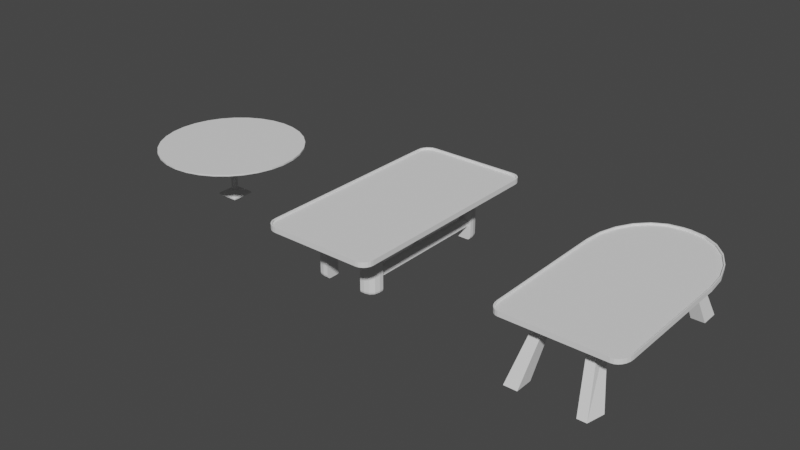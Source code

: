 # Source: tier-masalar.blend  (saved by Blender 3.5.10; exported with 4.5.12 LTS)
import bpy
from mathutils import Matrix  # noqa: F401  (used for matrix-valued properties, if any)

bpy.ops.wm.read_factory_settings(use_empty=True)
scene = bpy.context.scene
scene.name = 'Scene'

# ---- collections
col_collection = bpy.data.collections.new('Collection'); scene.collection.children.link(col_collection)

# ---- world
world_world = bpy.data.worlds.new('World'); scene.world = world_world
world_world.use_nodes = True; world_world.node_tree.nodes.clear()
_N = world_world.node_tree.nodes; _L = world_world.node_tree.links
n0 = _N.new('ShaderNodeOutputWorld'); n0.name = 'World Output'; n0.location = (300, 300)
n1 = _N.new('ShaderNodeBackground'); n1.name = 'Background'; n1.location = (10, 300)
n1.inputs[0].default_value = (0.05088, 0.05088, 0.05088, 1.0)
_L.new(n1.outputs[0], n0.inputs[0])
n0.is_active_output = True
world_world.color = (0.05088, 0.05088, 0.05088)
world_world.use_sun_shadow = False
world_world.sun_shadow_jitter_overblur = 0.0

# ---- meshes
me_plane = bpy.data.meshes.new('Plane')
me_plane.from_pydata([(1.44, -5.381, -3.148), (1.951, -5.381, -3.148), (1.44, -4.381, -3.148), (2.18, -4.381, -3.148), (2.18, 5.837, -3.148), (1.44, 5.837, -3.148), (2.18, 4.837, -3.148), (1.44, 4.837, -3.148), (-2.261, 4.837, -3.148), (-1.521, 4.837, -3.148), (-2.261, 5.837, -3.148), (-1.521, 5.837, -3.148), (-2.261, -5.363, -3.148), (-1.521, -5.363, -3.148), (-2.261, -4.363, -3.148), (-1.521, -4.363, -3.148), (0.9336, -4.008, 0.1714), (1.421, -4.008, 0.1714), (0.9336, -3.35, 0.1714), (1.421, -3.35, 0.1714), (1.421, 4.467, 0.1714), (0.9336, 4.467, 0.1714), (1.421, 3.809, 0.1714), (0.9336, 3.809, 0.1714), (-1.502, 3.809, 0.1714), (-1.015, 3.809, 0.1714), (-1.502, 4.467, 0.1714), (-1.015, 4.467, 0.1714), (-1.502, -3.997, 0.1714), (-1.015, -3.997, 0.1714), (-1.502, -3.339, 0.1714), (-1.015, -3.339, 0.1714), (-3.237, 2.567, 0.1714), (-0.2428, 6.612, 0.1714), (-3.135, 3.614, 0.1714), (-2.836, 4.589, 0.1714), (-2.36, 5.427, 0.1714), (-1.74, 6.07, 0.1714), (-1.018, 6.474, 0.1714), (-0.2428, 6.612, 0.3312), (-3.237, 2.567, 0.3312), (-1.018, 6.474, 0.3312), (-1.74, 6.07, 0.3312), (-2.36, 5.427, 0.3312), (-2.836, 4.589, 0.3312), (-3.135, 3.614, 0.3312), (0.1181, 6.612, 0.1714), (3.31, 2.3, 0.1714), (0.9441, 6.465, 0.1714), (1.714, 6.034, 0.1714), (2.375, 5.349, 0.1714), (2.882, 4.456, 0.1714), (3.201, 3.416, 0.1714), (3.31, 2.3, 0.3312), (0.1181, 6.612, 0.3312), (3.201, 3.416, 0.3312), (2.882, 4.456, 0.3312), (2.375, 5.349, 0.3312), (1.714, 6.034, 0.3312), (0.9441, 6.465, 0.3312), (-2.697, -5.404, 0.1714), (-3.237, -4.674, 0.1714), (-2.836, -5.379, 0.1714), (-2.967, -5.306, 0.1714), (-3.079, -5.19, 0.1714), (-3.164, -5.039, 0.1714), (-3.218, -4.863, 0.1714), (-3.237, -4.674, 0.3312), (-2.697, -5.404, 0.3312), (-3.218, -4.863, 0.3312), (-3.164, -5.039, 0.3312), (-3.079, -5.19, 0.3312), (-2.967, -5.306, 0.3312), (-2.836, -5.379, 0.3312), (3.31, -4.585, 0.1714), (2.703, -5.404, 0.1714), (3.289, -4.797, 0.1714), (3.228, -4.994, 0.1714), (3.132, -5.164, 0.1714), (3.006, -5.294, 0.1714), (2.86, -5.376, 0.1714), (2.703, -5.404, 0.3312), (3.31, -4.585, 0.3312), (2.86, -5.376, 0.3312), (3.006, -5.294, 0.3312), (3.132, -5.164, 0.3312), (3.228, -4.994, 0.3312), (3.289, -4.797, 0.3312), (-3.237, 2.567, 0.4326), (-3.135, 3.614, 0.4326), (-2.836, 4.589, 0.4326), (-2.36, 5.427, 0.4326), (-1.74, 6.07, 0.4326), (-1.018, 6.474, 0.4326), (-0.2428, 6.612, 0.4326), (3.201, 3.416, 0.4326), (3.31, 2.3, 0.4326), (2.882, 4.456, 0.4326), (2.375, 5.349, 0.4326), (1.714, 6.034, 0.4326), (0.9441, 6.465, 0.4326), (0.1181, 6.612, 0.4326), (-3.218, -4.863, 0.4326), (-3.237, -4.674, 0.4326), (-3.164, -5.039, 0.4326), (-3.079, -5.19, 0.4326), (-2.967, -5.306, 0.4326), (-2.836, -5.379, 0.4326), (-2.697, -5.404, 0.4326), (3.31, -4.585, 0.4326), (3.289, -4.797, 0.4326), (3.228, -4.994, 0.4326), (3.132, -5.164, 0.4326), (3.006, -5.294, 0.4326), (2.86, -5.376, 0.4326), (2.703, -5.404, 0.4326), (-3.193, 2.532, 0.4326), (-3.092, 3.564, 0.4326), (-2.797, 4.527, 0.4326), (-2.328, 5.353, 0.4326), (-1.716, 5.987, 0.4326), (-1.004, 6.386, 0.4326), (-0.2394, 6.522, 0.4326), (3.158, 3.369, 0.4326), (3.265, 2.268, 0.4326), (2.843, 4.395, 0.4326), (2.343, 5.276, 0.4326), (1.691, 5.952, 0.4326), (0.9315, 6.377, 0.4326), (0.1166, 6.522, 0.4326), (-3.175, -4.798, 0.4326), (-3.193, -4.612, 0.4326), (-3.122, -4.972, 0.4326), (-3.037, -5.121, 0.4326), (-2.926, -5.235, 0.4326), (-2.798, -5.307, 0.4326), (-2.66, -5.332, 0.4326), (3.265, -4.523, 0.4326), (3.245, -4.733, 0.4326), (3.185, -4.928, 0.4326), (3.09, -5.095, 0.4326), (2.966, -5.223, 0.4326), (2.821, -5.304, 0.4326), (2.667, -5.332, 0.4326), (-3.193, 2.532, 0.333), (-3.092, 3.564, 0.333), (-2.797, 4.527, 0.333), (-2.328, 5.353, 0.333), (-1.716, 5.987, 0.333), (-1.004, 6.386, 0.333), (-0.2394, 6.522, 0.333), (3.158, 3.369, 0.333), (3.265, 2.268, 0.333), (2.843, 4.395, 0.333), (2.343, 5.276, 0.333), (1.691, 5.952, 0.333), (0.9315, 6.377, 0.333), (0.1166, 6.522, 0.333), (-3.175, -4.798, 0.333), (-3.193, -4.612, 0.333), (-3.122, -4.972, 0.333), (-3.037, -5.121, 0.333), (-2.926, -5.235, 0.333), (-2.798, -5.307, 0.333), (-2.66, -5.332, 0.333), (3.265, -4.523, 0.333), (3.245, -4.733, 0.333), (3.185, -4.928, 0.333), (3.09, -5.095, 0.333), (2.966, -5.223, 0.333), (2.821, -5.304, 0.333), (2.667, -5.332, 0.333)], [], [(0, 2, 3, 1), (7, 5, 4, 6), (8, 10, 11, 9), (12, 14, 15, 13), (16, 17, 19, 18), (23, 22, 20, 21), (24, 25, 27, 26), (28, 29, 31, 30), (9, 11, 27, 25), (3, 2, 18, 19), (11, 10, 26, 27), (4, 5, 21, 20), (14, 12, 28, 30), (6, 4, 20, 22), (12, 13, 29, 28), (7, 6, 22, 23), (13, 15, 31, 29), (5, 7, 23, 21), (2, 0, 16, 18), (15, 14, 30, 31), (10, 8, 24, 26), (0, 1, 17, 16), (8, 9, 25, 24), (1, 3, 19, 17), (32, 61, 67, 40), (46, 33, 39, 54), (60, 62, 63, 64, 65, 66, 61, 32, 34, 35, 36, 37, 38, 33, 46, 48, 49, 50, 51, 52, 47, 74, 76, 77, 78, 79, 80, 75), (32, 40, 45, 34), (34, 45, 44, 35), (35, 44, 43, 36), (36, 43, 42, 37), (37, 42, 41, 38), (38, 41, 39, 33), (53, 47, 52, 55), (55, 52, 51, 56), (56, 51, 50, 57), (57, 50, 49, 58), (58, 49, 48, 59), (59, 48, 46, 54), (74, 47, 53, 82), (67, 61, 66, 69), (69, 66, 65, 70), (70, 65, 64, 71), (71, 64, 63, 72), (72, 63, 62, 73), (73, 62, 60, 68), (81, 83, 114, 115), (74, 82, 87, 76), (76, 87, 86, 77), (77, 86, 85, 78), (78, 85, 84, 79), (79, 84, 83, 80), (80, 83, 81, 75), (60, 75, 81, 68), (111, 110, 138, 139), (42, 43, 91, 92), (54, 39, 94, 101), (86, 87, 110, 111), (56, 57, 98, 97), (72, 73, 107, 106), (67, 69, 102, 103), (68, 81, 115, 108), (41, 42, 92, 93), (45, 40, 88, 89), (85, 86, 111, 112), (57, 58, 99, 98), (73, 68, 108, 107), (82, 53, 96, 109), (39, 41, 93, 94), (69, 70, 104, 102), (84, 85, 112, 113), (44, 45, 89, 90), (58, 59, 100, 99), (53, 55, 95, 96), (40, 67, 103, 88), (70, 71, 105, 104), (83, 84, 113, 114), (43, 44, 90, 91), (59, 54, 101, 100), (87, 82, 109, 110), (55, 56, 97, 95), (71, 72, 106, 105), (120, 119, 147, 148), (97, 98, 126, 125), (112, 111, 139, 140), (98, 99, 127, 126), (113, 112, 140, 141), (99, 100, 128, 127), (114, 113, 141, 142), (100, 101, 129, 128), (115, 114, 142, 143), (101, 94, 122, 129), (108, 115, 143, 136), (103, 102, 130, 131), (89, 88, 116, 117), (109, 96, 124, 137), (102, 104, 132, 130), (90, 89, 117, 118), (104, 105, 133, 132), (91, 90, 118, 119), (105, 106, 134, 133), (92, 91, 119, 120), (106, 107, 135, 134), (93, 92, 120, 121), (107, 108, 136, 135), (94, 93, 121, 122), (88, 103, 131, 116), (96, 95, 123, 124), (110, 109, 137, 138), (95, 97, 125, 123), (159, 158, 160, 161, 162, 163, 164, 171, 170, 169, 168, 167, 166, 165, 152, 151, 153, 154, 155, 156, 157, 150, 149, 148, 147, 146, 145, 144), (134, 135, 163, 162), (121, 120, 148, 149), (135, 136, 164, 163), (122, 121, 149, 150), (116, 131, 159, 144), (124, 123, 151, 152), (138, 137, 165, 166), (123, 125, 153, 151), (139, 138, 166, 167), (125, 126, 154, 153), (140, 139, 167, 168), (126, 127, 155, 154), (141, 140, 168, 169), (127, 128, 156, 155), (142, 141, 169, 170), (128, 129, 157, 156), (143, 142, 170, 171), (129, 122, 150, 157), (136, 143, 171, 164), (131, 130, 158, 159), (117, 116, 144, 145), (137, 124, 152, 165), (130, 132, 160, 158), (118, 117, 145, 146), (132, 133, 161, 160), (119, 118, 146, 147), (133, 134, 162, 161)])
_uv = me_plane.uv_layers.new(name='UVMap')
_uv.uv.foreach_set('vector', [0.0, 0.0, 0.0, 1.0, 1.0, 1.0, 1.0, 0.0, 0.0, 0.0, 0.0, 1.0, 1.0, 1.0, 1.0, 0.0, 0.0, 0.0, 0.0, 1.0, 1.0, 1.0, 1.0, 0.0, 0.0, 0.0, 0.0, 1.0, 1.0, 1.0, 1.0, 0.0, 0.0, 0.0, 1.0, 0.0, 1.0, 1.0, 0.0, 1.0, 0.0, 0.0, 1.0, 0.0, 1.0, 1.0, 0.0, 1.0, 0.0, 0.0, 1.0, 0.0, 1.0, 1.0, 0.0, 1.0, 0.0, 0.0, 1.0, 0.0, 1.0, 1.0, 0.0, 1.0, 1.0, 0.0, 1.0, 1.0, 1.0, 1.0, 1.0, 0.0, 1.0, 1.0, 0.0, 1.0, 0.0, 1.0, 1.0, 1.0, 1.0, 1.0, 0.0, 1.0, 0.0, 1.0, 1.0, 1.0, 1.0, 1.0, 0.0, 1.0, 0.0, 1.0, 1.0, 1.0, 0.0, 1.0, 0.0, 0.0, 0.0, 0.0, 0.0, 1.0, 1.0, 0.0, 1.0, 1.0, 1.0, 1.0, 1.0, 0.0, 0.0, 0.0, 1.0, 0.0, 1.0, 0.0, 0.0, 0.0, 0.0, 0.0, 1.0, 0.0, 1.0, 0.0, 0.0, 0.0, 1.0, 0.0, 1.0, 1.0, 1.0, 1.0, 1.0, 0.0, 0.0, 1.0, 0.0, 0.0, 0.0, 0.0, 0.0, 1.0, 0.0, 1.0, 0.0, 0.0, 0.0, 0.0, 0.0, 1.0, 1.0, 1.0, 0.0, 1.0, 0.0, 1.0, 1.0, 1.0, 0.0, 1.0, 0.0, 0.0, 0.0, 0.0, 0.0, 1.0, 0.0, 0.0, 1.0, 0.0, 1.0, 0.0, 0.0, 0.0, 0.0, 0.0, 1.0, 0.0, 1.0, 0.0, 0.0, 0.0, 1.0, 0.0, 1.0, 1.0, 1.0, 1.0, 1.0, 0.0, 0.0, 0.5962, 0.0, 0.05458, 0.0, 0.05458, 0.0, 0.5962, 0.5125, 1.0, 0.4574, 1.0, 0.4574, 1.0, 0.5125, 1.0, 0.08252, 0.0, 0.06117, 0.0006462, 0.04126, 0.002528, 0.008061, 0.005463, 0.003689, 0.02738, 0.0009382, 0.04048, 0.0, 0.05458, 0.0, 0.5962, 0.005195, 0.7007, 0.02042, 0.7981, 0.04465, 0.9606, 0.2287, 0.982, 0.339, 0.9954, 0.4574, 1.0, 0.5125, 1.0, 0.6386, 0.9952, 0.756, 0.981, 0.9521, 0.9582, 0.978, 0.7849, 0.9944, 0.681, 1.0, 0.5695, 1.0, 0.06057, 0.9989, 0.04493, 0.9959, 0.03041, 0.991, 0.00609, 0.9537, 0.002824, 0.9313, 0.0007225, 0.9074, 0.0, 0.0, 0.5962, 0.0, 0.5962, 0.005195, 0.7007, 0.005195, 0.7007, 0.005195, 0.7007, 0.005195, 0.7007, 0.02042, 0.7981, 0.02042, 0.7981, 0.02042, 0.7981, 0.02042, 0.7981, 0.04465, 0.9606, 0.04465, 0.9606, 0.04465, 0.9606, 0.04465, 0.9606, 0.2287, 0.982, 0.2287, 0.982, 0.2287, 0.982, 0.2287, 0.982, 0.339, 0.9954, 0.339, 0.9954, 0.339, 0.9954, 0.339, 0.9954, 0.4574, 1.0, 0.4574, 1.0, 1.0, 0.5695, 1.0, 0.5695, 0.9944, 0.681, 0.9944, 0.681, 0.9944, 0.681, 0.9944, 0.681, 0.978, 0.7849, 0.978, 0.7849, 0.978, 0.7849, 0.978, 0.7849, 0.9521, 0.9582, 0.9521, 0.9582, 0.9521, 0.9582, 0.9521, 0.9582, 0.756, 0.981, 0.756, 0.981, 0.756, 0.981, 0.756, 0.981, 0.6386, 0.9952, 0.6386, 0.9952, 0.6386, 0.9952, 0.6386, 0.9952, 0.5125, 1.0, 0.5125, 1.0, 1.0, 0.06057, 1.0, 0.5695, 1.0, 0.5695, 1.0, 0.06057, 0.0, 0.05458, 0.0, 0.05458, 0.0009382, 0.04048, 0.0009382, 0.04048, 0.0009382, 0.04048, 0.0009382, 0.04048, 0.003689, 0.02738, 0.003689, 0.02738, 0.003689, 0.02738, 0.003689, 0.02738, 0.008061, 0.005463, 0.008061, 0.005463, 0.008061, 0.005463, 0.008061, 0.005463, 0.04126, 0.002528, 0.04126, 0.002528, 0.04126, 0.002528, 0.04126, 0.002528, 0.06117, 0.0006462, 0.06117, 0.0006462, 0.06117, 0.0006462, 0.06117, 0.0006462, 0.08252, 0.0, 0.08252, 0.0, 0.9074, 0.0, 0.9313, 0.0007225, 0.9313, 0.0007225, 0.9074, 0.0, 1.0, 0.06057, 1.0, 0.06057, 0.9989, 0.04493, 0.9989, 0.04493, 0.9989, 0.04493, 0.9989, 0.04493, 0.9959, 0.03041, 0.9959, 0.03041, 0.9959, 0.03041, 0.9959, 0.03041, 0.991, 0.00609, 0.991, 0.00609, 0.991, 0.00609, 0.991, 0.00609, 0.9537, 0.002824, 0.9537, 0.002824, 0.9537, 0.002824, 0.9537, 0.002824, 0.9313, 0.0007225, 0.9313, 0.0007225, 0.9313, 0.0007225, 0.9313, 0.0007225, 0.9074, 0.0, 0.9074, 0.0, 0.08252, 0.0, 0.9074, 0.0, 0.9074, 0.0, 0.08252, 0.0, 0.9959, 0.03041, 0.9989, 0.04493, 0.9989, 0.04493, 0.9959, 0.03041, 0.2287, 0.982, 0.04465, 0.9606, 0.04465, 0.9606, 0.2287, 0.982, 0.5125, 1.0, 0.4574, 1.0, 0.4574, 1.0, 0.5125, 1.0, 0.9959, 0.03041, 0.9989, 0.04493, 0.9989, 0.04493, 0.9959, 0.03041, 0.978, 0.7849, 0.9521, 0.9582, 0.9521, 0.9582, 0.978, 0.7849, 0.04126, 0.002528, 0.06117, 0.0006462, 0.06117, 0.0006462, 0.04126, 0.002528, 0.0, 0.05458, 0.0009382, 0.04048, 0.0009382, 0.04048, 0.0, 0.05458, 0.08252, 0.0, 0.9074, 0.0, 0.9074, 0.0, 0.08252, 0.0, 0.339, 0.9954, 0.2287, 0.982, 0.2287, 0.982, 0.339, 0.9954, 0.005195, 0.7007, 0.0, 0.5962, 0.0, 0.5962, 0.005195, 0.7007, 0.991, 0.00609, 0.9959, 0.03041, 0.9959, 0.03041, 0.991, 0.00609, 0.9521, 0.9582, 0.756, 0.981, 0.756, 0.981, 0.9521, 0.9582, 0.06117, 0.0006462, 0.08252, 0.0, 0.08252, 0.0, 0.06117, 0.0006462, 1.0, 0.06057, 1.0, 0.5695, 1.0, 0.5695, 1.0, 0.06057, 0.4574, 1.0, 0.339, 0.9954, 0.339, 0.9954, 0.4574, 1.0, 0.0009382, 0.04048, 0.003689, 0.02738, 0.003689, 0.02738, 0.0009382, 0.04048, 0.9537, 0.002824, 0.991, 0.00609, 0.991, 0.00609, 0.9537, 0.002824, 0.02042, 0.7981, 0.005195, 0.7007, 0.005195, 0.7007, 0.02042, 0.7981, 0.756, 0.981, 0.6386, 0.9952, 0.6386, 0.9952, 0.756, 0.981, 1.0, 0.5695, 0.9944, 0.681, 0.9944, 0.681, 1.0, 0.5695, 0.0, 0.5962, 0.0, 0.05458, 0.0, 0.05458, 0.0, 0.5962, 0.003689, 0.02738, 0.008061, 0.005463, 0.008061, 0.005463, 0.003689, 0.02738, 0.9313, 0.0007225, 0.9537, 0.002824, 0.9537, 0.002824, 0.9313, 0.0007225, 0.04465, 0.9606, 0.02042, 0.7981, 0.02042, 0.7981, 0.04465, 0.9606, 0.6386, 0.9952, 0.5125, 1.0, 0.5125, 1.0, 0.6386, 0.9952, 0.9989, 0.04493, 1.0, 0.06057, 1.0, 0.06057, 0.9989, 0.04493, 0.9944, 0.681, 0.978, 0.7849, 0.978, 0.7849, 0.9944, 0.681, 0.008061, 0.005463, 0.04126, 0.002528, 0.04126, 0.002528, 0.008061, 0.005463, 0.2287, 0.982, 0.04465, 0.9606, 0.04465, 0.9606, 0.2287, 0.982, 0.978, 0.7849, 0.9521, 0.9582, 0.9521, 0.9582, 0.978, 0.7849, 0.991, 0.00609, 0.9959, 0.03041, 0.9959, 0.03041, 0.991, 0.00609, 0.9521, 0.9582, 0.756, 0.981, 0.756, 0.981, 0.9521, 0.9582, 0.9537, 0.002824, 0.991, 0.00609, 0.991, 0.00609, 0.9537, 0.002824, 0.756, 0.981, 0.6386, 0.9952, 0.6386, 0.9952, 0.756, 0.981, 0.9313, 0.0007225, 0.9537, 0.002824, 0.9537, 0.002824, 0.9313, 0.0007225, 0.6386, 0.9952, 0.5125, 1.0, 0.5125, 1.0, 0.6386, 0.9952, 0.9074, 0.0, 0.9313, 0.0007225, 0.9313, 0.0007225, 0.9074, 0.0, 0.5125, 1.0, 0.4574, 1.0, 0.4574, 1.0, 0.5125, 1.0, 0.08252, 0.0, 0.9074, 0.0, 0.9074, 0.0, 0.08252, 0.0, 0.0, 0.05458, 0.0009382, 0.04048, 0.0009382, 0.04048, 0.0, 0.05458, 0.005195, 0.7007, 0.0, 0.5962, 0.0, 0.5962, 0.005195, 0.7007, 1.0, 0.06057, 1.0, 0.5695, 1.0, 0.5695, 1.0, 0.06057, 0.0009382, 0.04048, 0.003689, 0.02738, 0.003689, 0.02738, 0.0009382, 0.04048, 0.02042, 0.7981, 0.005195, 0.7007, 0.005195, 0.7007, 0.02042, 0.7981, 0.003689, 0.02738, 0.008061, 0.005463, 0.008061, 0.005463, 0.003689, 0.02738, 0.04465, 0.9606, 0.02042, 0.7981, 0.02042, 0.7981, 0.04465, 0.9606, 0.008061, 0.005463, 0.04126, 0.002528, 0.04126, 0.002528, 0.008061, 0.005463, 0.2287, 0.982, 0.04465, 0.9606, 0.04465, 0.9606, 0.2287, 0.982, 0.04126, 0.002528, 0.06117, 0.0006462, 0.06117, 0.0006462, 0.04126, 0.002528, 0.339, 0.9954, 0.2287, 0.982, 0.2287, 0.982, 0.339, 0.9954, 0.06117, 0.0006462, 0.08252, 0.0, 0.08252, 0.0, 0.06117, 0.0006462, 0.4574, 1.0, 0.339, 0.9954, 0.339, 0.9954, 0.4574, 1.0, 0.0, 0.5962, 0.0, 0.05458, 0.0, 0.05458, 0.0, 0.5962, 1.0, 0.5695, 0.9944, 0.681, 0.9944, 0.681, 1.0, 0.5695, 0.9989, 0.04493, 1.0, 0.06057, 1.0, 0.06057, 0.9989, 0.04493, 0.9944, 0.681, 0.978, 0.7849, 0.978, 0.7849, 0.9944, 0.681, 0.0, 0.05458, 0.0009382, 0.04048, 0.003689, 0.02738, 0.008061, 0.005463, 0.04126, 0.002528, 0.06117, 0.0006462, 0.08252, 0.0, 0.9074, 0.0, 0.9313, 0.0007225, 0.9537, 0.002824, 0.991, 0.00609, 0.9959, 0.03041, 0.9989, 0.04493, 1.0, 0.06057, 1.0, 0.5695, 0.9944, 0.681, 0.978, 0.7849, 0.9521, 0.9582, 0.756, 0.981, 0.6386, 0.9952, 0.5125, 1.0, 0.4574, 1.0, 0.339, 0.9954, 0.2287, 0.982, 0.04465, 0.9606, 0.02042, 0.7981, 0.005195, 0.7007, 0.0, 0.5962, 0.04126, 0.002528, 0.06117, 0.0006462, 0.06117, 0.0006462, 0.04126, 0.002528, 0.339, 0.9954, 0.2287, 0.982, 0.2287, 0.982, 0.339, 0.9954, 0.06117, 0.0006462, 0.08252, 0.0, 0.08252, 0.0, 0.06117, 0.0006462, 0.4574, 1.0, 0.339, 0.9954, 0.339, 0.9954, 0.4574, 1.0, 0.0, 0.5962, 0.0, 0.05458, 0.0, 0.05458, 0.0, 0.5962, 1.0, 0.5695, 0.9944, 0.681, 0.9944, 0.681, 1.0, 0.5695, 0.9989, 0.04493, 1.0, 0.06057, 1.0, 0.06057, 0.9989, 0.04493, 0.9944, 0.681, 0.978, 0.7849, 0.978, 0.7849, 0.9944, 0.681, 0.9959, 0.03041, 0.9989, 0.04493, 0.9989, 0.04493, 0.9959, 0.03041, 0.978, 0.7849, 0.9521, 0.9582, 0.9521, 0.9582, 0.978, 0.7849, 0.991, 0.00609, 0.9959, 0.03041, 0.9959, 0.03041, 0.991, 0.00609, 0.9521, 0.9582, 0.756, 0.981, 0.756, 0.981, 0.9521, 0.9582, 0.9537, 0.002824, 0.991, 0.00609, 0.991, 0.00609, 0.9537, 0.002824, 0.756, 0.981, 0.6386, 0.9952, 0.6386, 0.9952, 0.756, 0.981, 0.9313, 0.0007225, 0.9537, 0.002824, 0.9537, 0.002824, 0.9313, 0.0007225, 0.6386, 0.9952, 0.5125, 1.0, 0.5125, 1.0, 0.6386, 0.9952, 0.9074, 0.0, 0.9313, 0.0007225, 0.9313, 0.0007225, 0.9074, 0.0, 0.5125, 1.0, 0.4574, 1.0, 0.4574, 1.0, 0.5125, 1.0, 0.08252, 0.0, 0.9074, 0.0, 0.9074, 0.0, 0.08252, 0.0, 0.0, 0.05458, 0.0009382, 0.04048, 0.0009382, 0.04048, 0.0, 0.05458, 0.005195, 0.7007, 0.0, 0.5962, 0.0, 0.5962, 0.005195, 0.7007, 1.0, 0.06057, 1.0, 0.5695, 1.0, 0.5695, 1.0, 0.06057, 0.0009382, 0.04048, 0.003689, 0.02738, 0.003689, 0.02738, 0.0009382, 0.04048, 0.02042, 0.7981, 0.005195, 0.7007, 0.005195, 0.7007, 0.02042, 0.7981, 0.003689, 0.02738, 0.008061, 0.005463, 0.008061, 0.005463, 0.003689, 0.02738, 0.04465, 0.9606, 0.02042, 0.7981, 0.02042, 0.7981, 0.04465, 0.9606, 0.008061, 0.005463, 0.04126, 0.002528, 0.04126, 0.002528, 0.008061, 0.005463])
me_plane.update()
me_plane_001 = bpy.data.meshes.new('Plane.001')
me_plane_001.from_pydata([(-2.779, -8.833, -5.368), (-2.779, 9.167, -5.368), (2.721, 9.167, -5.368), (2.721, -8.833, -5.368), (-2.779, -10.83, 2.132), (-4.779, -8.833, 2.132), (-2.779, -8.833, 2.132), (-4.779, 9.167, 2.132), (-2.779, 9.167, 2.132), (-2.779, 11.17, 2.132), (2.721, 9.167, 2.132), (4.721, 9.167, 2.132), (2.721, 11.17, 2.132), (2.721, -10.83, 2.132), (2.721, -8.833, 2.132), (4.721, -8.833, 2.132), (-6.419, 15.76, 2.126), (-8.213, 13.97, 2.126), (-3.279, -9.833, -2.368), (-4.279, -9.833, -3.368), (-3.279, -9.833, -3.368), (-3.279, 10.17, -2.368), (-4.279, 10.17, -3.368), (-3.279, 10.17, -3.368), (3.221, -9.833, -2.368), (3.221, -9.833, -3.368), (4.221, -9.833, -3.368), (3.221, 10.17, -2.368), (3.221, 10.17, -3.368), (4.221, 10.17, -3.368), (3.838, -0.05653, -2.692), (3.838, 0.6668, -2.692), (3.838, -0.05653, -3.042), (3.838, 0.6668, -3.042), (-3.935, -0.05653, -2.707), (-3.935, 0.6668, -2.707), (-3.935, -0.05653, -3.042), (-3.935, 0.6668, -3.042), (-4.779, -9.523, 2.132), (-3.469, -10.83, 2.132), (-4.604, -10.18, 2.132), (-4.124, -10.66, 2.132), (3.331, -10.83, 2.132), (4.721, -9.443, 2.132), (4.026, -10.65, 2.132), (4.535, -10.14, 2.132), (4.721, 9.725, 2.132), (3.279, 11.17, 2.132), (4.528, 10.45, 2.132), (4.0, 10.97, 2.132), (-3.336, 11.17, 2.132), (-4.779, 9.724, 2.132), (-4.058, 10.97, 2.132), (-4.586, 10.45, 2.132), (-3.279, -9.833, -2.368), (-4.279, -9.833, -3.368), (-3.779, -9.833, -2.502), (-4.145, -9.833, -2.868), (-4.279, 10.17, -3.368), (-3.279, 10.17, -2.368), (-4.145, 10.17, -2.868), (-3.779, 10.17, -2.502), (4.221, -9.833, -3.368), (3.221, -9.833, -2.368), (4.087, -9.833, -2.868), (3.721, -9.833, -2.502), (3.221, 10.17, -2.368), (4.221, 10.17, -3.368), (3.721, 10.17, -2.502), (4.087, 10.17, -2.868), (-2.779, -10.83, -4.851), (-2.779, -10.32, -5.368), (-2.779, -10.76, -5.11), (-2.779, -10.57, -5.299), (-4.262, -8.833, -5.368), (-4.779, -8.833, -4.851), (-4.52, -8.833, -5.299), (-4.71, -8.833, -5.11), (-4.779, 9.167, -4.851), (-4.262, 9.167, -5.368), (-4.71, 9.167, -5.11), (-4.52, 9.167, -5.299), (-2.779, 10.65, -5.368), (-2.779, 11.17, -4.851), (-2.779, 10.91, -5.299), (-2.779, 11.1, -5.11), (4.204, 9.167, -5.368), (4.721, 9.167, -4.851), (4.462, 9.167, -5.299), (4.652, 9.167, -5.11), (2.721, 11.17, -4.851), (2.721, 10.65, -5.368), (2.721, 11.1, -5.11), (2.721, 10.91, -5.299), (2.721, -10.32, -5.368), (2.721, -10.83, -4.851), (2.721, -10.57, -5.299), (2.721, -10.76, -5.11), (4.721, -8.833, -4.851), (4.204, -8.833, -5.368), (4.652, -8.833, -5.11), (4.462, -8.833, -5.299), (-3.401, -10.32, -5.368), (-3.469, -10.83, -4.851), (-3.435, -10.57, -5.299), (-3.46, -10.76, -5.11), (-4.262, -9.455, -5.368), (-4.779, -9.523, -4.851), (-4.52, -9.489, -5.299), (-4.71, -9.514, -5.11), (-3.856, -10.19, -5.368), (-4.124, -10.66, -4.851), (-3.99, -10.43, -5.299), (-4.088, -10.6, -5.11), (-4.14, -9.91, -5.368), (-4.604, -10.18, -4.851), (-4.372, -10.04, -5.299), (-4.541, -10.14, -5.11), (4.204, -9.375, -5.368), (4.721, -9.443, -4.851), (4.462, -9.409, -5.299), (4.652, -9.434, -5.11), (3.263, -10.32, -5.368), (3.331, -10.83, -4.851), (3.297, -10.57, -5.299), (3.322, -10.76, -5.11), (4.071, -9.87, -5.368), (4.535, -10.14, -4.851), (4.303, -10.0, -5.299), (4.473, -10.1, -5.11), (3.758, -10.18, -5.368), (4.026, -10.65, -4.851), (3.892, -10.42, -5.299), (3.99, -10.58, -5.11), (3.211, 10.65, -5.368), (3.279, 11.17, -4.851), (3.245, 10.91, -5.299), (3.27, 11.1, -5.11), (4.204, 9.657, -5.368), (4.721, 9.725, -4.851), (4.462, 9.691, -5.299), (4.652, 9.716, -5.11), (3.732, 10.51, -5.368), (4.0, 10.97, -4.851), (3.866, 10.74, -5.299), (3.964, 10.91, -5.11), (4.064, 10.18, -5.368), (4.528, 10.45, -4.851), (4.296, 10.31, -5.299), (4.466, 10.41, -5.11), (-4.262, 9.656, -5.368), (-4.779, 9.724, -4.851), (-4.52, 9.69, -5.299), (-4.71, 9.715, -5.11), (-3.268, 10.65, -5.368), (-3.336, 11.17, -4.851), (-3.302, 10.91, -5.299), (-3.327, 11.1, -5.11), (-4.122, 10.18, -5.368), (-4.586, 10.45, -4.851), (-4.354, 10.31, -5.299), (-4.524, 10.41, -5.11), (-3.79, 10.51, -5.368), (-4.058, 10.97, -4.851), (-3.924, 10.74, -5.299), (-4.022, 10.91, -5.11), (-7.997, 13.6, 2.132), (-6.249, 15.34, 2.132), (-7.937, 14.05, 2.132), (-7.762, 14.47, 2.132), (-7.485, 14.83, 2.132), (-7.123, 15.11, 2.132), (-6.702, 15.28, 2.132), (-6.249, 15.34, 2.516), (-7.997, 13.6, 2.516), (-6.702, 15.28, 2.516), (-7.123, 15.11, 2.516), (-7.485, 14.83, 2.516), (-7.762, 14.47, 2.516), (-7.937, 14.05, 2.516), (6.493, 15.35, 2.132), (7.938, 13.9, 2.132), (6.867, 15.3, 2.132), (7.216, 15.16, 2.132), (7.515, 14.93, 2.132), (7.745, 14.63, 2.132), (7.889, 14.28, 2.132), (7.938, 13.9, 2.516), (6.493, 15.35, 2.516), (7.889, 14.28, 2.516), (7.745, 14.63, 2.516), (7.515, 14.93, 2.516), (7.216, 15.16, 2.516), (6.867, 15.3, 2.516), (7.938, -14.13, 2.132), (6.481, -15.58, 2.132), (7.889, -14.5, 2.132), (7.743, -14.86, 2.132), (7.512, -15.16, 2.132), (7.21, -15.39, 2.132), (6.858, -15.54, 2.132), (6.481, -15.58, 2.516), (7.938, -14.13, 2.516), (6.858, -15.54, 2.516), (7.21, -15.39, 2.516), (7.512, -15.16, 2.516), (7.743, -14.86, 2.516), (7.889, -14.5, 2.516), (-6.277, -15.58, 2.132), (-7.997, -13.86, 2.132), (-6.722, -15.53, 2.132), (-7.137, -15.35, 2.132), (-7.493, -15.08, 2.132), (-7.766, -14.72, 2.132), (-7.938, -14.31, 2.132), (-7.997, -13.86, 2.516), (-6.277, -15.58, 2.516), (-7.938, -14.31, 2.516), (-7.766, -14.72, 2.516), (-7.493, -15.08, 2.516), (-7.137, -15.35, 2.516), (-6.722, -15.53, 2.516), (-8.152, 14.43, 2.126), (-7.973, 14.86, 2.126), (-7.687, 15.24, 2.126), (-7.316, 15.52, 2.126), (-6.883, 15.7, 2.126), (6.667, 15.77, 2.126), (8.152, 14.28, 2.126), (7.052, 15.72, 2.126), (7.41, 15.57, 2.126), (7.717, 15.33, 2.126), (7.953, 15.03, 2.126), (8.101, 14.67, 2.126), (8.152, -14.5, 2.126), (6.655, -16.0, 2.126), (8.101, -14.89, 2.126), (7.951, -15.25, 2.126), (7.714, -15.56, 2.126), (7.403, -15.8, 2.126), (7.042, -15.95, 2.126), (-6.447, -16.0, 2.126), (-8.213, -14.24, 2.126), (-6.904, -15.94, 2.126), (-7.33, -15.77, 2.126), (-7.696, -15.48, 2.126), (-7.976, -15.12, 2.126), (-8.153, -14.69, 2.126), (-6.42, 15.76, 2.448), (-8.214, 13.97, 2.448), (-8.153, 14.43, 2.448), (-7.973, 14.86, 2.448), (-7.688, 15.24, 2.448), (-7.317, 15.52, 2.448), (-6.884, 15.7, 2.448), (-6.42, 15.76, 2.843), (-8.214, 13.97, 2.843), (-6.884, 15.7, 2.843), (-7.317, 15.52, 2.843), (-7.688, 15.24, 2.843), (-7.973, 14.86, 2.843), (-8.153, 14.43, 2.843), (6.667, 15.77, 2.448), (8.151, 14.28, 2.448), (7.051, 15.72, 2.448), (7.409, 15.57, 2.448), (7.716, 15.33, 2.448), (7.952, 15.03, 2.448), (8.101, 14.67, 2.448), (8.151, 14.28, 2.843), (6.667, 15.77, 2.843), (8.101, 14.67, 2.843), (7.952, 15.03, 2.843), (7.716, 15.33, 2.843), (7.409, 15.57, 2.843), (7.051, 15.72, 2.843), (8.151, -14.5, 2.448), (6.654, -16.0, 2.448), (8.1, -14.89, 2.448), (7.951, -15.25, 2.448), (7.713, -15.56, 2.448), (7.403, -15.8, 2.448), (7.042, -15.95, 2.448), (6.654, -16.0, 2.843), (8.151, -14.5, 2.843), (7.042, -15.95, 2.843), (7.403, -15.8, 2.843), (7.713, -15.56, 2.843), (7.951, -15.25, 2.843), (8.1, -14.89, 2.843), (-6.448, -16.0, 2.448), (-8.214, -14.24, 2.448), (-6.905, -15.94, 2.448), (-7.331, -15.77, 2.448), (-7.697, -15.48, 2.448), (-7.977, -15.12, 2.448), (-8.154, -14.69, 2.448), (-8.214, -14.24, 2.843), (-6.448, -16.0, 2.843), (-8.154, -14.69, 2.843), (-7.977, -15.12, 2.843), (-7.697, -15.48, 2.843), (-7.331, -15.77, 2.843), (-6.905, -15.94, 2.843), (-6.338, 15.56, 2.843), (-8.109, 13.79, 2.843), (-6.796, 15.5, 2.843), (-7.224, 15.32, 2.843), (-7.591, 15.04, 2.843), (-7.872, 14.67, 2.843), (-8.049, 14.25, 2.843), (8.048, 14.1, 2.843), (6.583, 15.57, 2.843), (7.998, 14.48, 2.843), (7.852, 14.83, 2.843), (7.619, 15.14, 2.843), (7.315, 15.37, 2.843), (6.962, 15.52, 2.843), (6.57, -15.8, 2.843), (8.048, -14.32, 2.843), (6.953, -15.75, 2.843), (7.309, -15.6, 2.843), (7.615, -15.37, 2.843), (7.85, -15.06, 2.843), (7.998, -14.71, 2.843), (-8.109, -14.06, 2.843), (-6.366, -15.8, 2.843), (-8.05, -14.51, 2.843), (-7.876, -14.93, 2.843), (-7.599, -15.29, 2.843), (-7.238, -15.57, 2.843), (-6.817, -15.74, 2.843), (-6.338, 15.56, 2.559), (-8.109, 13.79, 2.559), (-6.796, 15.5, 2.559), (-7.224, 15.32, 2.559), (-7.591, 15.04, 2.559), (-7.872, 14.67, 2.559), (-8.049, 14.25, 2.559), (8.048, 14.1, 2.559), (6.583, 15.57, 2.559), (7.998, 14.48, 2.559), (7.852, 14.83, 2.559), (7.619, 15.14, 2.559), (7.315, 15.37, 2.559), (6.962, 15.52, 2.559), (6.57, -15.8, 2.559), (8.048, -14.32, 2.559), (6.953, -15.75, 2.559), (7.309, -15.6, 2.559), (7.615, -15.37, 2.559), (7.85, -15.06, 2.559), (7.998, -14.71, 2.559), (-8.109, -14.06, 2.559), (-6.366, -15.8, 2.559), (-8.05, -14.51, 2.559), (-7.876, -14.93, 2.559), (-7.599, -15.29, 2.559), (-7.238, -15.57, 2.559), (-6.817, -15.74, 2.559), (-6.338, 15.56, 2.559), (-8.109, 13.79, 2.559), (-6.796, 15.5, 2.559), (-7.224, 15.32, 2.559), (-7.591, 15.04, 2.559), (-7.872, 14.67, 2.559), (-8.049, 14.25, 2.559), (8.048, 14.1, 2.559), (6.583, 15.57, 2.559), (7.998, 14.48, 2.559), (7.852, 14.83, 2.559), (7.619, 15.14, 2.559), (7.315, 15.37, 2.559), (6.962, 15.52, 2.559), (6.57, -15.8, 2.559), (8.048, -14.32, 2.559), (6.953, -15.75, 2.559), (7.309, -15.6, 2.559), (7.615, -15.37, 2.559), (7.85, -15.06, 2.559), (7.998, -14.71, 2.559), (-8.109, -14.06, 2.559), (-6.366, -15.8, 2.559), (-8.05, -14.51, 2.559), (-7.876, -14.93, 2.559), (-7.599, -15.29, 2.559), (-7.238, -15.57, 2.559), (-6.817, -15.74, 2.559)], [], [(102, 110, 114, 106, 74, 0, 71), (2, 91, 134, 142, 146, 138, 86), (3, 94, 96, 97, 95, 13, 14), (103, 39, 41, 111), (151, 78, 7, 51), (98, 100, 101, 99, 3, 14, 15), (83, 155, 50, 9), (13, 42, 44, 45, 43, 15, 14), (7, 8, 9, 50, 52, 53, 51), (0, 74, 76, 77, 75, 5, 6), (119, 98, 15, 43), (135, 90, 12, 47), (38, 40, 41, 39, 4, 6, 5), (87, 139, 46, 11), (103, 70, 4, 39), (2, 86, 88, 89, 87, 11, 10), (75, 107, 38, 5), (10, 11, 46, 48, 49, 47, 12), (78, 80, 81, 79, 1, 8, 7), (95, 123, 42, 13), (194, 202, 187, 181), (188, 173, 167, 180), (54, 18, 21, 59), (18, 20, 23, 21), (54, 56, 57, 55, 19, 20, 18), (20, 19, 22, 23), (58, 60, 61, 59, 21, 23, 22), (62, 26, 29, 67), (27, 66, 68, 69, 67, 29, 28), (25, 24, 27, 28), (26, 25, 28, 29), (24, 25, 26, 62, 64, 65, 63), (30, 32, 33, 31), (34, 35, 37, 36), (31, 33, 37, 35), (32, 30, 34, 36), (33, 32, 36, 37), (30, 31, 35, 34), (115, 40, 38, 107), (119, 43, 45, 127), (111, 41, 40, 115), (79, 150, 158, 162, 154, 82, 1), (131, 44, 42, 123), (135, 47, 49, 143), (127, 45, 44, 131), (94, 3, 99, 118, 126, 130, 122), (147, 48, 46, 139), (151, 51, 53, 159), (143, 49, 48, 147), (90, 92, 93, 91, 2, 10, 12), (163, 52, 50, 155), (159, 53, 52, 163), (1, 82, 84, 85, 83, 9, 8), (54, 59, 61, 56), (56, 61, 60, 57), (57, 60, 58, 55), (19, 55, 58, 22), (66, 63, 65, 68), (68, 65, 64, 69), (69, 64, 62, 67), (24, 63, 66, 27), (110, 102, 104, 112), (112, 104, 105, 113), (113, 105, 103, 111), (114, 110, 112, 116), (116, 112, 113, 117), (117, 113, 111, 115), (106, 114, 116, 108), (108, 116, 117, 109), (109, 117, 115, 107), (74, 106, 108, 76), (76, 108, 109, 77), (77, 109, 107, 75), (70, 103, 105, 72), (72, 105, 104, 73), (73, 104, 102, 71), (126, 118, 120, 128), (128, 120, 121, 129), (129, 121, 119, 127), (130, 126, 128, 132), (132, 128, 129, 133), (133, 129, 127, 131), (122, 130, 132, 124), (124, 132, 133, 125), (125, 133, 131, 123), (94, 122, 124, 96), (96, 124, 125, 97), (97, 125, 123, 95), (98, 119, 121, 100), (100, 121, 120, 101), (101, 120, 118, 99), (142, 134, 136, 144), (144, 136, 137, 145), (145, 137, 135, 143), (146, 142, 144, 148), (148, 144, 145, 149), (149, 145, 143, 147), (138, 146, 148, 140), (140, 148, 149, 141), (141, 149, 147, 139), (86, 138, 140, 88), (88, 140, 141, 89), (89, 141, 139, 87), (90, 135, 137, 92), (92, 137, 136, 93), (93, 136, 134, 91), (158, 150, 152, 160), (160, 152, 153, 161), (161, 153, 151, 159), (162, 158, 160, 164), (164, 160, 161, 165), (165, 161, 159, 163), (154, 162, 164, 156), (156, 164, 165, 157), (157, 165, 163, 155), (150, 79, 81, 152), (152, 81, 80, 153), (153, 80, 78, 151), (155, 83, 85, 157), (157, 85, 84, 156), (156, 84, 82, 154), (70, 72, 73, 71, 0, 6, 4), (215, 174, 179, 178, 177, 176, 175, 173, 188, 193, 192, 191, 190, 189, 187, 202, 207, 206, 205, 204, 203, 201, 216, 221, 220, 219, 218, 217), (166, 168, 179, 174), (168, 169, 178, 179), (169, 170, 177, 178), (170, 171, 176, 177), (171, 172, 175, 176), (172, 167, 173, 175), (187, 189, 186, 181), (189, 190, 185, 186), (190, 191, 184, 185), (191, 192, 183, 184), (192, 193, 182, 183), (193, 188, 180, 182), (194, 196, 207, 202), (196, 197, 206, 207), (197, 198, 205, 206), (198, 199, 204, 205), (199, 200, 203, 204), (200, 195, 201, 203), (166, 174, 215, 209), (215, 217, 214, 209), (217, 218, 213, 214), (218, 219, 212, 213), (219, 220, 211, 212), (220, 221, 210, 211), (221, 216, 208, 210), (208, 216, 201, 195), (233, 232, 267, 268), (225, 224, 252, 253), (239, 238, 280, 281), (242, 247, 296, 291), (229, 227, 262, 264), (244, 243, 292, 293), (228, 233, 268, 263), (224, 223, 251, 252), (238, 237, 279, 280), (223, 222, 250, 251), (230, 229, 264, 265), (222, 17, 249, 250), (234, 228, 263, 276), (245, 244, 293, 294), (237, 236, 278, 279), (231, 230, 265, 266), (16, 226, 254, 248), (235, 240, 282, 277), (246, 245, 294, 295), (17, 242, 291, 249), (232, 231, 266, 267), (236, 234, 276, 278), (226, 225, 253, 254), (241, 235, 277, 290), (240, 239, 281, 282), (247, 246, 295, 296), (227, 16, 248, 262), (243, 241, 290, 292), (180, 167, 16, 227), (200, 199, 239, 240), (210, 208, 241, 243), (196, 194, 234, 236), (185, 184, 231, 232), (167, 172, 226, 16), (214, 213, 246, 247), (208, 195, 235, 241), (169, 168, 222, 223), (195, 200, 240, 235), (184, 183, 230, 231), (166, 209, 242, 17), (197, 196, 236, 237), (213, 212, 245, 246), (170, 169, 223, 224), (183, 182, 229, 230), (198, 197, 237, 238), (212, 211, 244, 245), (194, 181, 228, 234), (181, 186, 233, 228), (171, 170, 224, 225), (182, 180, 227, 229), (199, 198, 238, 239), (211, 210, 243, 244), (186, 185, 232, 233), (172, 171, 225, 226), (209, 214, 247, 242), (168, 166, 17, 222), (276, 263, 269, 284), (270, 262, 248, 255), (273, 274, 316, 315), (249, 256, 261, 250), (250, 261, 260, 251), (251, 260, 259, 252), (252, 259, 258, 253), (253, 258, 257, 254), (254, 257, 255, 248), (269, 263, 268, 271), (271, 268, 267, 272), (272, 267, 266, 273), (273, 266, 265, 274), (274, 265, 264, 275), (275, 264, 262, 270), (276, 284, 289, 278), (278, 289, 288, 279), (279, 288, 287, 280), (280, 287, 286, 281), (281, 286, 285, 282), (282, 285, 283, 277), (249, 291, 297, 256), (297, 291, 296, 299), (299, 296, 295, 300), (300, 295, 294, 301), (301, 294, 293, 302), (302, 293, 292, 303), (303, 292, 290, 298), (290, 277, 283, 298), (312, 304, 332, 340), (256, 297, 325, 305), (261, 256, 305, 310), (283, 285, 320, 318), (255, 257, 306, 304), (301, 302, 330, 329), (288, 289, 324, 323), (260, 261, 310, 309), (274, 275, 317, 316), (269, 271, 313, 311), (284, 269, 311, 319), (302, 303, 331, 330), (297, 299, 327, 325), (287, 288, 323, 322), (259, 260, 309, 308), (275, 270, 312, 317), (271, 272, 314, 313), (303, 298, 326, 331), (286, 287, 322, 321), (258, 259, 308, 307), (270, 255, 304, 312), (299, 300, 328, 327), (272, 273, 315, 314), (285, 286, 321, 320), (298, 283, 318, 326), (257, 258, 307, 306), (300, 301, 329, 328), (289, 284, 319, 324), (357, 358, 386, 385), (326, 318, 346, 354), (324, 319, 347, 352), (310, 305, 333, 338), (305, 325, 353, 333), (323, 324, 352, 351), (309, 310, 338, 337), (322, 323, 351, 350), (308, 309, 337, 336), (321, 322, 350, 349), (307, 308, 336, 335), (320, 321, 349, 348), (306, 307, 335, 334), (318, 320, 348, 346), (304, 306, 334, 332), (319, 311, 339, 347), (311, 313, 341, 339), (325, 327, 355, 353), (313, 314, 342, 341), (327, 328, 356, 355), (314, 315, 343, 342), (328, 329, 357, 356), (315, 316, 344, 343), (329, 330, 358, 357), (316, 317, 345, 344), (330, 331, 359, 358), (317, 312, 340, 345), (331, 326, 354, 359), (381, 383, 384, 385, 386, 387, 382, 374, 376, 377, 378, 379, 380, 375, 367, 369, 370, 371, 372, 373, 368, 360, 362, 363, 364, 365, 366, 361), (344, 345, 373, 372), (358, 359, 387, 386), (345, 340, 368, 373), (359, 354, 382, 387), (340, 332, 360, 368), (354, 346, 374, 382), (352, 347, 375, 380), (338, 333, 361, 366), (333, 353, 381, 361), (351, 352, 380, 379), (337, 338, 366, 365), (350, 351, 379, 378), (336, 337, 365, 364), (349, 350, 378, 377), (335, 336, 364, 363), (348, 349, 377, 376), (334, 335, 363, 362), (346, 348, 376, 374), (332, 334, 362, 360), (347, 339, 367, 375), (339, 341, 369, 367), (353, 355, 383, 381), (341, 342, 370, 369), (355, 356, 384, 383), (342, 343, 371, 370), (356, 357, 385, 384), (343, 344, 372, 371)])
_uv = me_plane_001.uv_layers.new(name='UVMap')
_uv.uv.foreach_set('vector', [0.6859, 0.2509, 0.4517, 0.3021, 0.3021, 0.4517, 0.2509, 0.6859, 0.2587, 1.0, 1.0, 1.0, 1.0, 0.2587, 0.0, 0.0, 0.0, 0.7413, 0.2478, 0.749, 0.5159, 0.6921, 0.6921, 0.5159, 0.749, 0.2478, 0.7413, 0.0, 0.0, 1.0, 0.0, 0.2587, 0.0, 0.1293, 0.0, 0.01155, 0.0, 0.0, 0.0, 0.0, 0.0, 1.0, 0.6549, 0.0, 0.6549, 0.0, 0.3274, 0.02925, 0.3274, 0.02925, 0.0, 0.2787, 0.0, 0.0, 0.0, 0.0, 0.0, 0.2787, 1.0, 1.0, 0.9884, 1.0, 0.8707, 1.0, 0.7413, 1.0, 0.0, 1.0, 0.0, 1.0, 1.0, 1.0, 1.0, 1.0, 0.7213, 1.0, 0.7213, 1.0, 1.0, 1.0, 0.0, 0.0, 0.305, 0.0, 0.6525, 0.03104, 0.969, 0.3475, 1.0, 0.695, 1.0, 1.0, 0.0, 1.0, 0.0, 0.0, 1.0, 0.0, 1.0, 1.0, 0.7213, 1.0, 0.3607, 0.9678, 0.03221, 0.6393, 0.0, 0.2787, 1.0, 1.0, 0.2587, 1.0, 0.1293, 1.0, 0.01155, 1.0, 0.0, 1.0, 0.0, 1.0, 1.0, 1.0, 1.0, 0.695, 1.0, 1.0, 1.0, 1.0, 1.0, 0.695, 0.2791, 1.0, 0.0, 1.0, 0.0, 1.0, 0.2791, 1.0, 0.0, 0.6549, 0.02925, 0.3274, 0.3274, 0.02925, 0.6549, 0.0, 1.0, 0.0, 1.0, 1.0, 0.0, 1.0, 1.0, 0.0, 1.0, 0.2791, 1.0, 0.2791, 1.0, 0.0, 0.6549, 0.0, 1.0, 0.0, 1.0, 0.0, 0.6549, 0.0, 0.0, 0.0, 0.7413, 0.0, 0.8707, 0.0, 0.9884, 0.0, 1.0, 0.0, 1.0, 0.0, 0.0, 0.0, 0.0, 1.0, 0.0, 0.6549, 0.0, 0.6549, 0.0, 1.0, 0.0, 0.0, 1.0, 0.0, 1.0, 0.2791, 0.9678, 0.6395, 0.6395, 0.9678, 0.2791, 1.0, 0.0, 1.0, 0.0, 0.0, 0.01155, 0.0, 0.1293, 0.0, 0.2587, 0.0, 1.0, 0.0, 1.0, 0.0, 0.0, 0.0, 0.0, 0.0, 0.305, 0.0, 0.305, 0.0, 0.0, 0.0, 1.0, 0.04712, 1.0, 0.04712, 1.0, 0.9533, 1.0, 0.9533, 0.9093, 0.9973, 0.1096, 0.9739, 0.1096, 0.9739, 0.9093, 0.9973, 1.0, 0.0, 1.0, 0.0, 1.0, 0.0, 1.0, 0.0, 1.0, 0.0, 1.0, 1.0, 1.0, 1.0, 1.0, 0.0, 1.0, 0.0, 0.5, 0.04466, 0.04466, 0.5, 0.0, 1.0, 0.0, 1.0, 1.0, 1.0, 1.0, 0.0, 1.0, 1.0, 0.0, 1.0, 0.0, 1.0, 1.0, 1.0, 0.0, 1.0, 0.04466, 0.5, 0.5, 0.04466, 1.0, 0.0, 1.0, 0.0, 1.0, 1.0, 0.0, 1.0, 1.0, 1.0, 1.0, 1.0, 1.0, 1.0, 1.0, 1.0, 0.0, 0.0, 0.0, 0.0, 0.5, 0.04466, 0.9553, 0.5, 1.0, 1.0, 1.0, 1.0, 0.0, 1.0, 0.0, 1.0, 0.0, 0.0, 0.0, 0.0, 0.0, 1.0, 1.0, 1.0, 0.0, 1.0, 0.0, 1.0, 1.0, 1.0, 0.0, 0.0, 0.0, 1.0, 1.0, 1.0, 1.0, 1.0, 0.9553, 0.5, 0.5, 0.04466, 0.0, 0.0, 0.0, 0.0, 0.0, 1.0, 1.0, 1.0, 1.0, 0.0, 0.0, 0.0, 1.0, 0.0, 1.0, 1.0, 0.0, 1.0, 1.0, 0.0, 1.0, 1.0, 1.0, 1.0, 1.0, 0.0, 0.0, 1.0, 0.0, 0.0, 0.0, 0.0, 0.0, 1.0, 1.0, 1.0, 0.0, 1.0, 0.0, 1.0, 1.0, 1.0, 0.0, 0.0, 1.0, 0.0, 1.0, 0.0, 0.0, 0.0, 0.02925, 0.3274, 0.02925, 0.3274, 0.0, 0.6549, 0.0, 0.6549, 1.0, 0.695, 1.0, 0.695, 0.969, 0.3475, 0.969, 0.3475, 0.3274, 0.02925, 0.3274, 0.02925, 0.02925, 0.3274, 0.02925, 0.3274, 0.2587, 0.0, 0.251, 0.2474, 0.308, 0.5157, 0.4843, 0.692, 0.7526, 0.749, 1.0, 0.7413, 1.0, 0.0, 0.6525, 0.03104, 0.6525, 0.03104, 0.305, 0.0, 0.305, 0.0, 0.2791, 1.0, 0.2791, 1.0, 0.6395, 0.9678, 0.6395, 0.9678, 0.969, 0.3475, 0.969, 0.3475, 0.6525, 0.03104, 0.6525, 0.03104, 0.0, 0.2587, 0.0, 1.0, 0.7413, 1.0, 0.7491, 0.7261, 0.6943, 0.4714, 0.5286, 0.3057, 0.2739, 0.2509, 0.9678, 0.6395, 0.9678, 0.6395, 1.0, 0.2791, 1.0, 0.2791, 0.0, 0.2787, 0.0, 0.2787, 0.03221, 0.6393, 0.03221, 0.6393, 0.6395, 0.9678, 0.6395, 0.9678, 0.9678, 0.6395, 0.9678, 0.6395, 0.0, 1.0, 0.0, 0.9884, 0.0, 0.8707, 0.0, 0.7413, 0.0, 0.0, 0.0, 0.0, 0.0, 1.0, 0.3607, 0.9678, 0.3607, 0.9678, 0.7213, 1.0, 0.7213, 1.0, 0.03221, 0.6393, 0.03221, 0.6393, 0.3607, 0.9678, 0.3607, 0.9678, 1.0, 0.0, 1.0, 0.7413, 1.0, 0.8707, 1.0, 0.9884, 1.0, 1.0, 1.0, 1.0, 1.0, 0.0, 1.0, 0.0, 1.0, 0.0, 0.5, 0.04466, 0.5, 0.04466, 0.5, 0.04466, 0.5, 0.04466, 0.04466, 0.5, 0.04466, 0.5, 0.04466, 0.5, 0.04466, 0.5, 0.0, 1.0, 0.0, 1.0, 0.0, 1.0, 0.0, 1.0, 0.0, 1.0, 0.0, 1.0, 0.0, 0.0, 0.0, 0.0, 0.5, 0.04466, 0.5, 0.04466, 0.5, 0.04466, 0.5, 0.04466, 0.9553, 0.5, 0.9553, 0.5, 0.9553, 0.5, 0.9553, 0.5, 1.0, 1.0, 1.0, 1.0, 0.0, 0.0, 0.0, 0.0, 0.0, 0.0, 0.0, 0.0, 0.4517, 0.3021, 0.6859, 0.2509, 0.6703, 0.1221, 0.3861, 0.1716, 0.3861, 0.1716, 0.6703, 0.1221, 0.655, 0.0001968, 0.3278, 0.03293, 0.3278, 0.03293, 0.655, 0.0001968, 0.6549, 0.0, 0.3274, 0.02925, 0.3021, 0.4517, 0.4517, 0.3021, 0.3861, 0.1716, 0.1716, 0.3861, 0.1716, 0.3861, 0.3861, 0.1716, 0.3278, 0.03293, 0.03293, 0.3278, 0.03293, 0.3278, 0.3278, 0.03293, 0.3274, 0.02925, 0.02925, 0.3274, 0.2509, 0.6859, 0.3021, 0.4517, 0.1716, 0.3861, 0.1221, 0.6703, 0.1221, 0.6703, 0.1716, 0.3861, 0.03293, 0.3278, 0.0001968, 0.655, 0.0001968, 0.655, 0.03293, 0.3278, 0.02925, 0.3274, 0.0, 0.6549, 0.2587, 1.0, 0.2509, 0.6859, 0.1221, 0.6703, 0.1293, 1.0, 0.1293, 1.0, 0.1221, 0.6703, 0.0001968, 0.655, 0.01155, 1.0, 0.01155, 1.0, 0.0001968, 0.655, 0.0, 0.6549, 0.0, 1.0, 1.0, 0.0, 0.6549, 0.0, 0.655, 0.0001968, 1.0, 0.01155, 1.0, 0.01155, 0.655, 0.0001968, 0.6703, 0.1221, 1.0, 0.1293, 1.0, 0.1293, 0.6703, 0.1221, 0.6859, 0.2509, 1.0, 0.2587, 0.6943, 0.4714, 0.7491, 0.7261, 0.8779, 0.7104, 0.8258, 0.406, 0.8258, 0.406, 0.8779, 0.7104, 0.9998, 0.695, 0.9653, 0.3479, 0.9653, 0.3479, 0.9998, 0.695, 1.0, 0.695, 0.969, 0.3475, 0.5286, 0.3057, 0.6943, 0.4714, 0.8258, 0.406, 0.594, 0.1742, 0.594, 0.1742, 0.8258, 0.406, 0.9653, 0.3479, 0.6521, 0.03472, 0.6521, 0.03472, 0.9653, 0.3479, 0.969, 0.3475, 0.6525, 0.03104, 0.2739, 0.2509, 0.5286, 0.3057, 0.594, 0.1742, 0.2896, 0.1221, 0.2896, 0.1221, 0.594, 0.1742, 0.6521, 0.03472, 0.305, 0.0001968, 0.305, 0.0001968, 0.6521, 0.03472, 0.6525, 0.03104, 0.305, 0.0, 0.0, 0.2587, 0.2739, 0.2509, 0.2896, 0.1221, 0.0, 0.1293, 0.0, 0.1293, 0.2896, 0.1221, 0.305, 0.0001968, 0.0, 0.01155, 0.0, 0.01155, 0.305, 0.0001968, 0.305, 0.0, 0.0, 0.0, 1.0, 1.0, 1.0, 0.695, 0.9998, 0.695, 0.9884, 1.0, 0.9884, 1.0, 0.9998, 0.695, 0.8779, 0.7104, 0.8707, 1.0, 0.8707, 1.0, 0.8779, 0.7104, 0.7491, 0.7261, 0.7413, 1.0, 0.5159, 0.6921, 0.2478, 0.749, 0.2635, 0.8779, 0.5811, 0.8241, 0.5811, 0.8241, 0.2635, 0.8779, 0.279, 0.9998, 0.6391, 0.9641, 0.6391, 0.9641, 0.279, 0.9998, 0.2791, 1.0, 0.6395, 0.9678, 0.6921, 0.5159, 0.5159, 0.6921, 0.5811, 0.8241, 0.8241, 0.5811, 0.8241, 0.5811, 0.5811, 0.8241, 0.6391, 0.9641, 0.9641, 0.6391, 0.9641, 0.6391, 0.6391, 0.9641, 0.6395, 0.9678, 0.9678, 0.6395, 0.749, 0.2478, 0.6921, 0.5159, 0.8241, 0.5811, 0.8779, 0.2635, 0.8779, 0.2635, 0.8241, 0.5811, 0.9641, 0.6391, 0.9998, 0.279, 0.9998, 0.279, 0.9641, 0.6391, 0.9678, 0.6395, 1.0, 0.2791, 0.7413, 0.0, 0.749, 0.2478, 0.8779, 0.2635, 0.8707, 0.0, 0.8707, 0.0, 0.8779, 0.2635, 0.9998, 0.279, 0.9884, 0.0, 0.9884, 0.0, 0.9998, 0.279, 1.0, 0.2791, 1.0, 0.0, 0.0, 1.0, 0.2791, 1.0, 0.279, 0.9998, 0.0, 0.9884, 0.0, 0.9884, 0.279, 0.9998, 0.2635, 0.8779, 0.0, 0.8707, 0.0, 0.8707, 0.2635, 0.8779, 0.2478, 0.749, 0.0, 0.7413, 0.308, 0.5157, 0.251, 0.2474, 0.1222, 0.2632, 0.1759, 0.5809, 0.1759, 0.5809, 0.1222, 0.2632, 0.0001968, 0.2786, 0.0359, 0.6389, 0.0359, 0.6389, 0.0001968, 0.2786, 0.0, 0.2787, 0.03221, 0.6393, 0.4843, 0.692, 0.308, 0.5157, 0.1759, 0.5809, 0.4191, 0.8241, 0.4191, 0.8241, 0.1759, 0.5809, 0.0359, 0.6389, 0.3611, 0.9641, 0.3611, 0.9641, 0.0359, 0.6389, 0.03221, 0.6393, 0.3607, 0.9678, 0.7526, 0.749, 0.4843, 0.692, 0.4191, 0.8241, 0.7368, 0.8779, 0.7368, 0.8779, 0.4191, 0.8241, 0.3611, 0.9641, 0.7214, 0.9998, 0.7214, 0.9998, 0.3611, 0.9641, 0.3607, 0.9678, 0.7213, 1.0, 0.251, 0.2474, 0.2587, 0.0, 0.1293, 0.0, 0.1222, 0.2632, 0.1222, 0.2632, 0.1293, 0.0, 0.01155, 0.0, 0.0001968, 0.2786, 0.0001968, 0.2786, 0.01155, 0.0, 0.0, 0.0, 0.0, 0.2787, 0.7213, 1.0, 1.0, 1.0, 1.0, 0.9884, 0.7214, 0.9998, 0.7214, 0.9998, 1.0, 0.9884, 1.0, 0.8707, 0.7368, 0.8779, 0.7368, 0.8779, 1.0, 0.8707, 1.0, 0.7413, 0.7526, 0.749, 1.0, 0.0, 1.0, 0.01155, 1.0, 0.1293, 1.0, 0.2587, 1.0, 1.0, 1.0, 1.0, 1.0, 0.0, 0.0, 0.05398, 0.0, 0.9159, 0.001245, 0.9301, 0.004896, 0.9434, 0.0107, 0.9656, 0.05482, 0.9698, 0.08126, 0.9724, 0.1096, 0.9739, 0.9093, 0.9973, 0.9328, 0.9975, 0.9546, 0.9966, 0.9911, 0.9952, 0.9959, 0.9765, 0.999, 0.9653, 1.0, 0.9533, 1.0, 0.04712, 0.999, 0.03492, 0.9959, 0.02354, 0.9911, 0.00457, 0.9543, 0.002084, 0.9322, 0.0005293, 0.9085, 0.0, 0.1079, 0.0, 0.07999, 0.0006202, 0.05396, 0.002435, 0.01054, 0.005306, 0.004821, 0.02701, 0.001226, 0.04001, 0.0, 0.9159, 0.0, 0.93, 0.001245, 0.9301, 0.0, 0.9159, 0.0, 0.93, 0.0, 0.9433, 0.004896, 0.9434, 0.001245, 0.9301, 0.0, 0.9433, 0.0, 0.9707, 0.0107, 0.9656, 0.004896, 0.9434, 0.0, 0.9707, 0.05481, 0.9723, 0.05482, 0.9698, 0.0107, 0.9656, 0.05481, 0.9723, 0.08126, 0.9731, 0.08126, 0.9724, 0.05482, 0.9698, 0.08126, 0.9731, 0.1096, 0.9739, 0.1096, 0.9739, 0.08126, 0.9724, 1.0, 0.9533, 0.999, 0.9653, 1.0, 0.9654, 1.0, 0.9533, 0.999, 0.9653, 0.9959, 0.9765, 1.0, 0.9766, 1.0, 0.9654, 0.9959, 0.9765, 0.9911, 0.9952, 1.0, 1.0, 1.0, 0.9766, 0.9911, 0.9952, 0.9546, 0.9966, 0.9546, 0.9987, 1.0, 1.0, 0.9546, 0.9966, 0.9328, 0.9975, 0.9328, 0.998, 0.9546, 0.9987, 0.9328, 0.9975, 0.9093, 0.9973, 0.9093, 0.9973, 0.9328, 0.998, 1.0, 0.04712, 1.0, 0.03493, 0.999, 0.03492, 1.0, 0.04712, 1.0, 0.03493, 1.0, 0.02356, 0.9959, 0.02354, 0.999, 0.03492, 1.0, 0.02356, 1.0, 0.0, 0.9911, 0.00457, 0.9959, 0.02354, 1.0, 0.0, 0.9543, 0.0, 0.9543, 0.002084, 0.9911, 0.00457, 0.9543, 0.0, 0.9322, 0.0, 0.9322, 0.0005293, 0.9543, 0.002084, 0.9322, 0.0, 0.9085, 0.0, 0.9085, 0.0, 0.9322, 0.0005293, 0.0, 0.9159, 0.0, 0.9159, 0.0, 0.05398, 0.0, 0.05398, 0.0, 0.05398, 0.001226, 0.04001, 0.0, 0.04001, 0.0, 0.05398, 0.001226, 0.04001, 0.004821, 0.02701, 0.0, 0.02699, 0.0, 0.04001, 0.004821, 0.02701, 0.01054, 0.005306, 0.0, 0.0, 0.0, 0.02699, 0.01054, 0.005306, 0.05396, 0.002435, 0.05396, 0.0, 0.0, 0.0, 0.05396, 0.002435, 0.07999, 0.0006202, 0.07999, 0.0, 0.05396, 0.0, 0.07999, 0.0006202, 0.1079, 0.0, 0.1079, 0.0, 0.07999, 0.0, 0.1079, 0.0, 0.1079, 0.0, 0.9085, 0.0, 0.9085, 0.0, 1.0, 0.9654, 1.0, 0.9766, 1.0, 0.9766, 1.0, 0.9654, 0.05481, 0.9723, 0.0, 0.9707, 0.0, 0.9707, 0.05481, 0.9723, 0.9543, 0.0, 1.0, 0.0, 1.0, 0.0, 0.9543, 0.0, 0.0, 0.05398, 0.0, 0.04001, 0.0, 0.04001, 0.0, 0.05398, 0.9328, 0.998, 0.9093, 0.9973, 0.9093, 0.9973, 0.9328, 0.998, 0.05396, 0.0, 0.07999, 0.0, 0.07999, 0.0, 0.05396, 0.0, 1.0, 0.9533, 1.0, 0.9654, 1.0, 0.9654, 1.0, 0.9533, 0.0, 0.9707, 0.0, 0.9433, 0.0, 0.9433, 0.0, 0.9707, 1.0, 0.0, 1.0, 0.02356, 1.0, 0.02356, 1.0, 0.0, 0.0, 0.9433, 0.0, 0.93, 0.0, 0.93, 0.0, 0.9433, 0.9546, 0.9987, 0.9328, 0.998, 0.9328, 0.998, 0.9546, 0.9987, 0.0, 0.93, 0.0, 0.9159, 0.0, 0.9159, 0.0, 0.93, 1.0, 0.04712, 1.0, 0.9533, 1.0, 0.9533, 1.0, 0.04712, 0.0, 0.0, 0.05396, 0.0, 0.05396, 0.0, 0.0, 0.0, 1.0, 0.02356, 1.0, 0.03493, 1.0, 0.03493, 1.0, 0.02356, 1.0, 1.0, 0.9546, 0.9987, 0.9546, 0.9987, 1.0, 1.0, 0.1096, 0.9739, 0.08126, 0.9731, 0.08126, 0.9731, 0.1096, 0.9739, 0.9085, 0.0, 0.9322, 0.0, 0.9322, 0.0, 0.9085, 0.0, 0.0, 0.02699, 0.0, 0.0, 0.0, 0.0, 0.0, 0.02699, 0.0, 0.9159, 0.0, 0.05398, 0.0, 0.05398, 0.0, 0.9159, 1.0, 0.9766, 1.0, 1.0, 1.0, 1.0, 1.0, 0.9766, 1.0, 0.03493, 1.0, 0.04712, 1.0, 0.04712, 1.0, 0.03493, 0.08126, 0.9731, 0.05481, 0.9723, 0.05481, 0.9723, 0.08126, 0.9731, 0.1079, 0.0, 0.9085, 0.0, 0.9085, 0.0, 0.1079, 0.0, 0.9322, 0.0, 0.9543, 0.0, 0.9543, 0.0, 0.9322, 0.0, 0.0, 0.04001, 0.0, 0.02699, 0.0, 0.02699, 0.0, 0.04001, 0.9093, 0.9973, 0.1096, 0.9739, 0.1096, 0.9739, 0.9093, 0.9973, 0.07999, 0.0, 0.1079, 0.0, 0.1079, 0.0, 0.07999, 0.0, 0.9093, 0.9973, 0.1096, 0.9739, 0.1096, 0.9739, 0.9093, 0.9973, 0.9322, 0.0, 0.9543, 0.0, 0.9543, 0.0, 0.9322, 0.0, 0.07999, 0.0, 0.1079, 0.0, 0.1079, 0.0, 0.07999, 0.0, 1.0, 0.03493, 1.0, 0.04712, 1.0, 0.04712, 1.0, 0.03493, 1.0, 0.9766, 1.0, 1.0, 1.0, 1.0, 1.0, 0.9766, 0.1096, 0.9739, 0.08126, 0.9731, 0.08126, 0.9731, 0.1096, 0.9739, 0.0, 0.04001, 0.0, 0.02699, 0.0, 0.02699, 0.0, 0.04001, 0.1079, 0.0, 0.9085, 0.0, 0.9085, 0.0, 0.1079, 0.0, 0.0, 0.9433, 0.0, 0.93, 0.0, 0.93, 0.0, 0.9433, 0.9085, 0.0, 0.9322, 0.0, 0.9322, 0.0, 0.9085, 0.0, 1.0, 1.0, 0.9546, 0.9987, 0.9546, 0.9987, 1.0, 1.0, 0.0, 0.9159, 0.0, 0.05398, 0.0, 0.05398, 0.0, 0.9159, 1.0, 0.02356, 1.0, 0.03493, 1.0, 0.03493, 1.0, 0.02356, 0.0, 0.02699, 0.0, 0.0, 0.0, 0.0, 0.0, 0.02699, 0.0, 0.9707, 0.0, 0.9433, 0.0, 0.9433, 0.0, 0.9707, 0.9546, 0.9987, 0.9328, 0.998, 0.9328, 0.998, 0.9546, 0.9987, 1.0, 0.0, 1.0, 0.02356, 1.0, 0.02356, 1.0, 0.0, 0.0, 0.0, 0.05396, 0.0, 0.05396, 0.0, 0.0, 0.0, 1.0, 0.04712, 1.0, 0.9533, 1.0, 0.9533, 1.0, 0.04712, 1.0, 0.9533, 1.0, 0.9654, 1.0, 0.9654, 1.0, 0.9533, 0.05481, 0.9723, 0.0, 0.9707, 0.0, 0.9707, 0.05481, 0.9723, 0.9328, 0.998, 0.9093, 0.9973, 0.9093, 0.9973, 0.9328, 0.998, 0.9543, 0.0, 1.0, 0.0, 1.0, 0.0, 0.9543, 0.0, 0.05396, 0.0, 0.07999, 0.0, 0.07999, 0.0, 0.05396, 0.0, 1.0, 0.9654, 1.0, 0.9766, 1.0, 0.9766, 1.0, 0.9654, 0.08126, 0.9731, 0.05481, 0.9723, 0.05481, 0.9723, 0.08126, 0.9731, 0.0, 0.05398, 0.0, 0.04001, 0.0, 0.04001, 0.0, 0.05398, 0.0, 0.93, 0.0, 0.9159, 0.0, 0.9159, 0.0, 0.93, 1.0, 0.04712, 1.0, 0.9533, 1.0, 0.9533, 1.0, 0.04712, 0.9093, 0.9973, 0.9093, 0.9973, 0.1096, 0.9739, 0.1096, 0.9739, 0.9911, 0.9952, 0.9546, 0.9966, 0.9546, 0.9966, 0.9911, 0.9952, 0.0, 0.9159, 0.0, 0.9159, 0.001245, 0.9301, 0.0, 0.93, 0.0, 0.93, 0.001245, 0.9301, 0.004896, 0.9434, 0.0, 0.9433, 0.0, 0.9433, 0.004896, 0.9434, 0.0107, 0.9656, 0.0, 0.9707, 0.0, 0.9707, 0.0107, 0.9656, 0.05482, 0.9698, 0.05481, 0.9723, 0.05481, 0.9723, 0.05482, 0.9698, 0.08126, 0.9724, 0.08126, 0.9731, 0.08126, 0.9731, 0.08126, 0.9724, 0.1096, 0.9739, 0.1096, 0.9739, 1.0, 0.9533, 1.0, 0.9533, 1.0, 0.9654, 0.999, 0.9653, 0.999, 0.9653, 1.0, 0.9654, 1.0, 0.9766, 0.9959, 0.9765, 0.9959, 0.9765, 1.0, 0.9766, 1.0, 1.0, 0.9911, 0.9952, 0.9911, 0.9952, 1.0, 1.0, 0.9546, 0.9987, 0.9546, 0.9966, 0.9546, 0.9966, 0.9546, 0.9987, 0.9328, 0.998, 0.9328, 0.9975, 0.9328, 0.9975, 0.9328, 0.998, 0.9093, 0.9973, 0.9093, 0.9973, 1.0, 0.04712, 1.0, 0.04712, 0.999, 0.03492, 1.0, 0.03493, 1.0, 0.03493, 0.999, 0.03492, 0.9959, 0.02354, 1.0, 0.02356, 1.0, 0.02356, 0.9959, 0.02354, 0.9911, 0.00457, 1.0, 0.0, 1.0, 0.0, 0.9911, 0.00457, 0.9543, 0.002084, 0.9543, 0.0, 0.9543, 0.0, 0.9543, 0.002084, 0.9322, 0.0005293, 0.9322, 0.0, 0.9322, 0.0, 0.9322, 0.0005293, 0.9085, 0.0, 0.9085, 0.0, 0.0, 0.9159, 0.0, 0.05398, 0.0, 0.05398, 0.0, 0.9159, 0.0, 0.05398, 0.0, 0.05398, 0.0, 0.04001, 0.001226, 0.04001, 0.001226, 0.04001, 0.0, 0.04001, 0.0, 0.02699, 0.004821, 0.02701, 0.004821, 0.02701, 0.0, 0.02699, 0.0, 0.0, 0.01054, 0.005306, 0.01054, 0.005306, 0.0, 0.0, 0.05396, 0.0, 0.05396, 0.002435, 0.05396, 0.002435, 0.05396, 0.0, 0.07999, 0.0, 0.07999, 0.0006202, 0.07999, 0.0006202, 0.07999, 0.0, 0.1079, 0.0, 0.1079, 0.0, 0.1079, 0.0, 0.9085, 0.0, 0.9085, 0.0, 0.1079, 0.0, 0.9093, 0.9973, 0.1096, 0.9739, 0.1096, 0.9739, 0.9093, 0.9973, 0.0, 0.9159, 0.0, 0.05398, 0.0, 0.05398, 0.0, 0.9159, 0.001245, 0.9301, 0.0, 0.9159, 0.0, 0.9159, 0.001245, 0.9301, 0.9085, 0.0, 0.9322, 0.0005293, 0.9322, 0.0005293, 0.9085, 0.0, 0.1096, 0.9739, 0.08126, 0.9724, 0.08126, 0.9724, 0.1096, 0.9739, 0.01054, 0.005306, 0.05396, 0.002435, 0.05396, 0.002435, 0.01054, 0.005306, 0.9959, 0.02354, 0.999, 0.03492, 0.999, 0.03492, 0.9959, 0.02354, 0.004896, 0.9434, 0.001245, 0.9301, 0.001245, 0.9301, 0.004896, 0.9434, 0.9546, 0.9966, 0.9328, 0.9975, 0.9328, 0.9975, 0.9546, 0.9966, 1.0, 0.9533, 0.999, 0.9653, 0.999, 0.9653, 1.0, 0.9533, 1.0, 0.04712, 1.0, 0.9533, 1.0, 0.9533, 1.0, 0.04712, 0.05396, 0.002435, 0.07999, 0.0006202, 0.07999, 0.0006202, 0.05396, 0.002435, 0.0, 0.05398, 0.001226, 0.04001, 0.001226, 0.04001, 0.0, 0.05398, 0.9911, 0.00457, 0.9959, 0.02354, 0.9959, 0.02354, 0.9911, 0.00457, 0.0107, 0.9656, 0.004896, 0.9434, 0.004896, 0.9434, 0.0107, 0.9656, 0.9328, 0.9975, 0.9093, 0.9973, 0.9093, 0.9973, 0.9328, 0.9975, 0.999, 0.9653, 0.9959, 0.9765, 0.9959, 0.9765, 0.999, 0.9653, 0.07999, 0.0006202, 0.1079, 0.0, 0.1079, 0.0, 0.07999, 0.0006202, 0.9543, 0.002084, 0.9911, 0.00457, 0.9911, 0.00457, 0.9543, 0.002084, 0.05482, 0.9698, 0.0107, 0.9656, 0.0107, 0.9656, 0.05482, 0.9698, 0.9093, 0.9973, 0.1096, 0.9739, 0.1096, 0.9739, 0.9093, 0.9973, 0.001226, 0.04001, 0.004821, 0.02701, 0.004821, 0.02701, 0.001226, 0.04001, 0.9959, 0.9765, 0.9911, 0.9952, 0.9911, 0.9952, 0.9959, 0.9765, 0.9322, 0.0005293, 0.9543, 0.002084, 0.9543, 0.002084, 0.9322, 0.0005293, 0.1079, 0.0, 0.9085, 0.0, 0.9085, 0.0, 0.1079, 0.0, 0.08126, 0.9724, 0.05482, 0.9698, 0.05482, 0.9698, 0.08126, 0.9724, 0.004821, 0.02701, 0.01054, 0.005306, 0.01054, 0.005306, 0.004821, 0.02701, 0.999, 0.03492, 1.0, 0.04712, 1.0, 0.04712, 0.999, 0.03492, 0.01054, 0.005306, 0.05396, 0.002435, 0.05396, 0.002435, 0.01054, 0.005306, 0.1079, 0.0, 0.9085, 0.0, 0.9085, 0.0, 0.1079, 0.0, 0.999, 0.03492, 1.0, 0.04712, 1.0, 0.04712, 0.999, 0.03492, 0.001245, 0.9301, 0.0, 0.9159, 0.0, 0.9159, 0.001245, 0.9301, 0.0, 0.9159, 0.0, 0.05398, 0.0, 0.05398, 0.0, 0.9159, 0.9959, 0.02354, 0.999, 0.03492, 0.999, 0.03492, 0.9959, 0.02354, 0.004896, 0.9434, 0.001245, 0.9301, 0.001245, 0.9301, 0.004896, 0.9434, 0.9911, 0.00457, 0.9959, 0.02354, 0.9959, 0.02354, 0.9911, 0.00457, 0.0107, 0.9656, 0.004896, 0.9434, 0.004896, 0.9434, 0.0107, 0.9656, 0.9543, 0.002084, 0.9911, 0.00457, 0.9911, 0.00457, 0.9543, 0.002084, 0.05482, 0.9698, 0.0107, 0.9656, 0.0107, 0.9656, 0.05482, 0.9698, 0.9322, 0.0005293, 0.9543, 0.002084, 0.9543, 0.002084, 0.9322, 0.0005293, 0.08126, 0.9724, 0.05482, 0.9698, 0.05482, 0.9698, 0.08126, 0.9724, 0.9085, 0.0, 0.9322, 0.0005293, 0.9322, 0.0005293, 0.9085, 0.0, 0.1096, 0.9739, 0.08126, 0.9724, 0.08126, 0.9724, 0.1096, 0.9739, 1.0, 0.04712, 1.0, 0.9533, 1.0, 0.9533, 1.0, 0.04712, 1.0, 0.9533, 0.999, 0.9653, 0.999, 0.9653, 1.0, 0.9533, 0.0, 0.05398, 0.001226, 0.04001, 0.001226, 0.04001, 0.0, 0.05398, 0.999, 0.9653, 0.9959, 0.9765, 0.9959, 0.9765, 0.999, 0.9653, 0.001226, 0.04001, 0.004821, 0.02701, 0.004821, 0.02701, 0.001226, 0.04001, 0.9959, 0.9765, 0.9911, 0.9952, 0.9911, 0.9952, 0.9959, 0.9765, 0.004821, 0.02701, 0.01054, 0.005306, 0.01054, 0.005306, 0.004821, 0.02701, 0.9911, 0.9952, 0.9546, 0.9966, 0.9546, 0.9966, 0.9911, 0.9952, 0.01054, 0.005306, 0.05396, 0.002435, 0.05396, 0.002435, 0.01054, 0.005306, 0.9546, 0.9966, 0.9328, 0.9975, 0.9328, 0.9975, 0.9546, 0.9966, 0.05396, 0.002435, 0.07999, 0.0006202, 0.07999, 0.0006202, 0.05396, 0.002435, 0.9328, 0.9975, 0.9093, 0.9973, 0.9093, 0.9973, 0.9328, 0.9975, 0.07999, 0.0006202, 0.1079, 0.0, 0.1079, 0.0, 0.07999, 0.0006202, 0.0, 0.05398, 0.001226, 0.04001, 0.004821, 0.02701, 0.01054, 0.005306, 0.05396, 0.002435, 0.07999, 0.0006202, 0.1079, 0.0, 0.9085, 0.0, 0.9322, 0.0005293, 0.9543, 0.002084, 0.9911, 0.00457, 0.9959, 0.02354, 0.999, 0.03492, 1.0, 0.04712, 1.0, 0.9533, 0.999, 0.9653, 0.9959, 0.9765, 0.9911, 0.9952, 0.9546, 0.9966, 0.9328, 0.9975, 0.9093, 0.9973, 0.1096, 0.9739, 0.08126, 0.9724, 0.05482, 0.9698, 0.0107, 0.9656, 0.004896, 0.9434, 0.001245, 0.9301, 0.0, 0.9159, 0.9546, 0.9966, 0.9328, 0.9975, 0.9328, 0.9975, 0.9546, 0.9966, 0.05396, 0.002435, 0.07999, 0.0006202, 0.07999, 0.0006202, 0.05396, 0.002435, 0.9328, 0.9975, 0.9093, 0.9973, 0.9093, 0.9973, 0.9328, 0.9975, 0.07999, 0.0006202, 0.1079, 0.0, 0.1079, 0.0, 0.07999, 0.0006202, 0.9093, 0.9973, 0.1096, 0.9739, 0.1096, 0.9739, 0.9093, 0.9973, 0.1079, 0.0, 0.9085, 0.0, 0.9085, 0.0, 0.1079, 0.0, 0.999, 0.03492, 1.0, 0.04712, 1.0, 0.04712, 0.999, 0.03492, 0.001245, 0.9301, 0.0, 0.9159, 0.0, 0.9159, 0.001245, 0.9301, 0.0, 0.9159, 0.0, 0.05398, 0.0, 0.05398, 0.0, 0.9159, 0.9959, 0.02354, 0.999, 0.03492, 0.999, 0.03492, 0.9959, 0.02354, 0.004896, 0.9434, 0.001245, 0.9301, 0.001245, 0.9301, 0.004896, 0.9434, 0.9911, 0.00457, 0.9959, 0.02354, 0.9959, 0.02354, 0.9911, 0.00457, 0.0107, 0.9656, 0.004896, 0.9434, 0.004896, 0.9434, 0.0107, 0.9656, 0.9543, 0.002084, 0.9911, 0.00457, 0.9911, 0.00457, 0.9543, 0.002084, 0.05482, 0.9698, 0.0107, 0.9656, 0.0107, 0.9656, 0.05482, 0.9698, 0.9322, 0.0005293, 0.9543, 0.002084, 0.9543, 0.002084, 0.9322, 0.0005293, 0.08126, 0.9724, 0.05482, 0.9698, 0.05482, 0.9698, 0.08126, 0.9724, 0.9085, 0.0, 0.9322, 0.0005293, 0.9322, 0.0005293, 0.9085, 0.0, 0.1096, 0.9739, 0.08126, 0.9724, 0.08126, 0.9724, 0.1096, 0.9739, 1.0, 0.04712, 1.0, 0.9533, 1.0, 0.9533, 1.0, 0.04712, 1.0, 0.9533, 0.999, 0.9653, 0.999, 0.9653, 1.0, 0.9533, 0.0, 0.05398, 0.001226, 0.04001, 0.001226, 0.04001, 0.0, 0.05398, 0.999, 0.9653, 0.9959, 0.9765, 0.9959, 0.9765, 0.999, 0.9653, 0.001226, 0.04001, 0.004821, 0.02701, 0.004821, 0.02701, 0.001226, 0.04001, 0.9959, 0.9765, 0.9911, 0.9952, 0.9911, 0.9952, 0.9959, 0.9765, 0.004821, 0.02701, 0.01054, 0.005306, 0.01054, 0.005306, 0.004821, 0.02701, 0.9911, 0.9952, 0.9546, 0.9966, 0.9546, 0.9966, 0.9911, 0.9952])
me_plane_001.update()
me_circle = bpy.data.meshes.new('Circle')
me_circle.from_pydata([(1.932e-09, 1.0, 0.3581), (-0.1951, 0.9808, 0.3581), (-0.3827, 0.9239, 0.3581), (-0.5556, 0.8315, 0.3581), (-0.7071, 0.7071, 0.3581), (-0.8315, 0.5556, 0.3581), (-0.9239, 0.3827, 0.3581), (-0.9808, 0.1951, 0.3581), (-1.0, -6.968e-09, 0.3581), (-0.9808, -0.1951, 0.3581), (-0.9239, -0.3827, 0.3581), (-0.8315, -0.5556, 0.3581), (-0.7071, -0.7071, 0.3581), (-0.5556, -0.8315, 0.3581), (-0.3827, -0.9239, 0.3581), (-0.1951, -0.9808, 0.3581), (1.932e-09, -1.0, 0.3581), (0.1951, -0.9808, 0.3581), (0.3827, -0.9239, 0.3581), (0.5556, -0.8315, 0.3581), (0.7071, -0.7071, 0.3581), (0.8315, -0.5556, 0.3581), (0.9239, -0.3827, 0.3581), (0.9808, -0.1951, 0.3581), (1.0, -6.968e-09, 0.3581), (0.9808, 0.1951, 0.3581), (0.9239, 0.3827, 0.3581), (0.8315, 0.5556, 0.3581), (0.7071, 0.7071, 0.3581), (0.5556, 0.8315, 0.3581), (0.3827, 0.9239, 0.3581), (0.1951, 0.9808, 0.3581), (1.932e-09, 1.0, 0.3806), (-0.1951, 0.9808, 0.3806), (-0.3827, 0.9239, 0.3806), (-0.5556, 0.8315, 0.3806), (-0.7071, 0.7071, 0.3806), (-0.8315, 0.5556, 0.3806), (-0.9239, 0.3827, 0.3806), (-0.9808, 0.1951, 0.3806), (-1.0, -6.968e-09, 0.3806), (-0.9808, -0.1951, 0.3806), (-0.9239, -0.3827, 0.3806), (-0.8315, -0.5556, 0.3806), (-0.7071, -0.7071, 0.3806), (-0.5556, -0.8315, 0.3806), (-0.3827, -0.9239, 0.3806), (-0.1951, -0.9808, 0.3806), (1.932e-09, -1.0, 0.3806), (0.1951, -0.9808, 0.3806), (0.3827, -0.9239, 0.3806), (0.5556, -0.8315, 0.3806), (0.7071, -0.7071, 0.3806), (0.8315, -0.5556, 0.3806), (0.9239, -0.3827, 0.3806), (0.9808, -0.1951, 0.3806), (1.0, -6.968e-09, 0.3806), (0.9808, 0.1951, 0.3806), (0.9239, 0.3827, 0.3806), (0.8315, 0.5556, 0.3806), (0.7071, 0.7071, 0.3806), (0.5556, 0.8315, 0.3806), (0.3827, 0.9239, 0.3806), (0.1951, 0.9808, 0.3806), (1.026e-09, 0.04358, -0.2952), (1.026e-09, 0.04358, 0.3641), (0.008502, 0.04274, -0.2952), (0.008502, 0.04274, 0.3641), (0.01668, 0.04026, -0.2952), (0.01668, 0.04026, 0.3641), (0.02421, 0.03624, -0.2952), (0.02421, 0.03624, 0.3641), (0.03082, 0.03082, -0.2952), (0.03082, 0.03082, 0.3641), (0.03624, 0.02421, -0.2952), (0.03624, 0.02421, 0.3641), (0.04026, 0.01668, -0.2952), (0.04026, 0.01668, 0.3641), (0.04274, 0.008502, -0.2952), (0.04274, 0.008502, 0.3641), (0.04358, -5.156e-09, -0.2952), (0.04358, -5.156e-09, 0.3641), (0.04274, -0.008502, -0.2952), (0.04274, -0.008502, 0.3641), (0.04026, -0.01668, -0.2952), (0.04026, -0.01668, 0.3641), (0.03624, -0.02421, -0.2952), (0.03624, -0.02421, 0.3641), (0.03082, -0.03082, -0.2952), (0.03082, -0.03082, 0.3641), (0.02421, -0.03624, -0.2952), (0.02421, -0.03624, 0.3641), (0.01668, -0.04026, -0.2952), (0.01668, -0.04026, 0.3641), (0.008502, -0.04274, -0.2952), (0.008502, -0.04274, 0.3641), (1.026e-09, -0.04358, -0.2952), (1.026e-09, -0.04358, 0.3641), (-0.008502, -0.04274, -0.2952), (-0.008502, -0.04274, 0.3641), (-0.01668, -0.04026, -0.2952), (-0.01668, -0.04026, 0.3641), (-0.02421, -0.03624, -0.2952), (-0.02421, -0.03624, 0.3641), (-0.03082, -0.03082, -0.2952), (-0.03082, -0.03082, 0.3641), (-0.03624, -0.02421, -0.2952), (-0.03624, -0.02421, 0.3641), (-0.04026, -0.01668, -0.2952), (-0.04026, -0.01668, 0.3641), (-0.04274, -0.008502, -0.2952), (-0.04274, -0.008502, 0.3641), (-0.04358, -5.156e-09, -0.2952), (-0.04358, -5.156e-09, 0.3641), (-0.04274, 0.008502, -0.2952), (-0.04274, 0.008502, 0.3641), (-0.04026, 0.01668, -0.2952), (-0.04026, 0.01668, 0.3641), (-0.03624, 0.02421, -0.2952), (-0.03624, 0.02421, 0.3641), (-0.03082, 0.03082, -0.2952), (-0.03082, 0.03082, 0.3641), (-0.02421, 0.03624, -0.2952), (-0.02421, 0.03624, 0.3641), (-0.01668, 0.04026, -0.2952), (-0.01668, 0.04026, 0.3641), (-0.008502, 0.04274, -0.2952), (-0.008502, 0.04274, 0.3641), (2.043e-09, 0.04551, -0.2851), (-0.008878, 0.04463, -0.2851), (-0.01741, 0.04204, -0.2851), (-0.02528, 0.03784, -0.2851), (-0.03218, 0.03218, -0.2851), (-0.03784, 0.02528, -0.2851), (-0.04204, 0.01741, -0.2851), (-0.04463, 0.008878, -0.2851), (-0.04551, -4.445e-09, -0.2851), (-0.04463, -0.008878, -0.2851), (-0.04204, -0.01741, -0.2851), (-0.03784, -0.02528, -0.2851), (-0.03218, -0.03218, -0.2851), (-0.02528, -0.03784, -0.2851), (-0.01741, -0.04204, -0.2851), (-0.008878, -0.04463, -0.2851), (2.043e-09, -0.04551, -0.2851), (0.008878, -0.04463, -0.2851), (0.01741, -0.04204, -0.2851), (0.02528, -0.03784, -0.2851), (0.03218, -0.03218, -0.2851), (0.03784, -0.02528, -0.2851), (0.04204, -0.01741, -0.2851), (0.04463, -0.008878, -0.2851), (0.04551, -4.445e-09, -0.2851), (0.04463, 0.008878, -0.2851), (0.04204, 0.01741, -0.2851), (0.03784, 0.02528, -0.2851), (0.03218, 0.03218, -0.2851), (0.02528, 0.03784, -0.2851), (0.01741, 0.04204, -0.2851), (0.008878, 0.04463, -0.2851), (1.84e-09, 0.05461, -0.2851), (-0.01065, 0.05356, -0.2851), (-0.0209, 0.05045, -0.2851), (-0.03034, 0.04541, -0.2851), (-0.03861, 0.03861, -0.2851), (-0.04541, 0.03034, -0.2851), (-0.05045, 0.0209, -0.2851), (-0.05356, 0.01065, -0.2851), (-0.05461, -4.445e-09, -0.2851), (-0.05356, -0.01065, -0.2851), (-0.05045, -0.0209, -0.2851), (-0.04541, -0.03034, -0.2851), (-0.03861, -0.03861, -0.2851), (-0.03034, -0.04541, -0.2851), (-0.0209, -0.05045, -0.2851), (-0.01065, -0.05356, -0.2851), (1.84e-09, -0.05461, -0.2851), (0.01065, -0.05356, -0.2851), (0.0209, -0.05045, -0.2851), (0.03034, -0.04541, -0.2851), (0.03861, -0.03861, -0.2851), (0.04541, -0.03034, -0.2851), (0.05045, -0.0209, -0.2851), (0.05356, -0.01065, -0.2851), (0.05461, -4.445e-09, -0.2851), (0.05356, 0.01065, -0.2851), (0.05045, 0.0209, -0.2851), (0.04541, 0.03034, -0.2851), (0.03861, 0.03861, -0.2851), (0.03034, 0.04541, -0.2851), (0.0209, 0.05045, -0.2851), (0.01065, 0.05356, -0.2851), (-0.07143, -0.07143, -0.2848), (-0.07143, 0.07143, -0.2848), (0.07143, -0.07143, -0.2848), (0.07143, 0.07143, -0.2848), (-0.09129, -0.09129, -0.2967), (-0.09129, 0.09129, -0.2967), (0.09129, -0.09129, -0.2967), (0.09129, 0.09129, -0.2967), (-0.1079, -0.1079, -0.3065), (-0.1079, 0.1079, -0.3065), (0.1079, -0.1079, -0.3065), (0.1079, 0.1079, -0.3065), (-0.1295, -0.1295, -0.319), (-0.1295, 0.1295, -0.319), (0.1295, -0.1295, -0.319), (0.1295, 0.1295, -0.319), (-0.1564, -0.1564, -0.3355), (-0.1564, 0.1564, -0.3355), (0.1564, -0.1564, -0.3355), (0.1564, 0.1564, -0.3355), (-0.1564, -0.1564, -0.356), (-0.1564, 0.1564, -0.356), (0.1564, -0.1564, -0.356), (0.1564, 0.1564, -0.356)], [], [(1, 0, 31, 30, 29, 28, 27, 26, 25, 24, 23, 22, 21, 20, 19, 18, 17, 16, 15, 14, 13, 12, 11, 10, 9, 8, 7, 6, 5, 4, 3, 2), (33, 34, 35, 36, 37, 38, 39, 40, 41, 42, 43, 44, 45, 46, 47, 48, 49, 50, 51, 52, 53, 54, 55, 56, 57, 58, 59, 60, 61, 62, 63, 32), (22, 23, 55, 54), (9, 10, 42, 41), (23, 24, 56, 55), (10, 11, 43, 42), (24, 25, 57, 56), (11, 12, 44, 43), (25, 26, 58, 57), (12, 13, 45, 44), (26, 27, 59, 58), (13, 14, 46, 45), (0, 1, 33, 32), (27, 28, 60, 59), (14, 15, 47, 46), (1, 2, 34, 33), (28, 29, 61, 60), (15, 16, 48, 47), (2, 3, 35, 34), (29, 30, 62, 61), (16, 17, 49, 48), (3, 4, 36, 35), (30, 31, 63, 62), (17, 18, 50, 49), (4, 5, 37, 36), (31, 0, 32, 63), (18, 19, 51, 50), (5, 6, 38, 37), (19, 20, 52, 51), (6, 7, 39, 38), (20, 21, 53, 52), (7, 8, 40, 39), (21, 22, 54, 53), (8, 9, 41, 40), (64, 65, 67, 66), (66, 67, 69, 68), (68, 69, 71, 70), (70, 71, 73, 72), (72, 73, 75, 74), (74, 75, 77, 76), (76, 77, 79, 78), (78, 79, 81, 80), (80, 81, 83, 82), (82, 83, 85, 84), (84, 85, 87, 86), (86, 87, 89, 88), (88, 89, 91, 90), (90, 91, 93, 92), (92, 93, 95, 94), (94, 95, 97, 96), (96, 97, 99, 98), (98, 99, 101, 100), (100, 101, 103, 102), (102, 103, 105, 104), (104, 105, 107, 106), (106, 107, 109, 108), (108, 109, 111, 110), (110, 111, 113, 112), (112, 113, 115, 114), (114, 115, 117, 116), (116, 117, 119, 118), (118, 119, 121, 120), (120, 121, 123, 122), (122, 123, 125, 124), (67, 65, 127, 125, 123, 121, 119, 117, 115, 113, 111, 109, 107, 105, 103, 101, 99, 97, 95, 93, 91, 89, 87, 85, 83, 81, 79, 77, 75, 73, 71, 69), (124, 125, 127, 126), (126, 127, 65, 64), (64, 66, 68, 70, 72, 74, 76, 78, 80, 82, 84, 86, 88, 90, 92, 94, 96, 98, 100, 102, 104, 106, 108, 110, 112, 114, 116, 118, 120, 122, 124, 126), (151, 150, 182, 183), (138, 137, 169, 170), (152, 151, 183, 184), (139, 138, 170, 171), (153, 152, 184, 185), (140, 139, 171, 172), (154, 153, 185, 186), (141, 140, 172, 173), (155, 154, 186, 187), (142, 141, 173, 174), (129, 128, 160, 161), (156, 155, 187, 188), (143, 142, 174, 175), (130, 129, 161, 162), (157, 156, 188, 189), (144, 143, 175, 176), (131, 130, 162, 163), (158, 157, 189, 190), (145, 144, 176, 177), (132, 131, 163, 164), (159, 158, 190, 191), (146, 145, 177, 178), (133, 132, 164, 165), (128, 159, 191, 160), (147, 146, 178, 179), (134, 133, 165, 166), (148, 147, 179, 180), (135, 134, 166, 167), (149, 148, 180, 181), (136, 135, 167, 168), (150, 149, 181, 182), (137, 136, 168, 169), (161, 160, 191, 190, 189, 188, 187, 186, 185, 184, 183, 182, 181, 180, 179, 178, 177, 176, 175, 174, 173, 172, 171, 170, 169, 168, 167, 166, 165, 164, 163, 162), (192, 193, 195, 194), (199, 197, 201, 203), (192, 194, 198, 196), (195, 193, 197, 199), (194, 195, 199, 198), (193, 192, 196, 197), (202, 203, 207, 206), (198, 199, 203, 202), (197, 196, 200, 201), (196, 198, 202, 200), (204, 206, 210, 208), (201, 200, 204, 205), (200, 202, 206, 204), (203, 201, 205, 207), (210, 211, 215, 214), (207, 205, 209, 211), (206, 207, 211, 210), (205, 204, 208, 209), (212, 214, 215, 213), (209, 208, 212, 213), (208, 210, 214, 212), (211, 209, 213, 215)])
_uv = me_circle.uv_layers.new(name='UVMap')
_uv.uv.foreach_set('vector', [0.0, 0.0, 0.0, 0.0, 0.0, 0.0, 0.0, 0.0, 0.0, 0.0, 0.0, 0.0, 0.0, 0.0, 0.0, 0.0, 0.0, 0.0, 0.0, 0.0, 0.0, 0.0, 0.0, 0.0, 0.0, 0.0, 0.0, 0.0, 0.0, 0.0, 0.0, 0.0, 0.0, 0.0, 0.0, 0.0, 0.0, 0.0, 0.0, 0.0, 0.0, 0.0, 0.0, 0.0, 0.0, 0.0, 0.0, 0.0, 0.0, 0.0, 0.0, 0.0, 0.0, 0.0, 0.0, 0.0, 0.0, 0.0, 0.0, 0.0, 0.0, 0.0, 0.0, 0.0, 0.0, 0.0, 0.0, 0.0, 0.0, 0.0, 0.0, 0.0, 0.0, 0.0, 0.0, 0.0, 0.0, 0.0, 0.0, 0.0, 0.0, 0.0, 0.0, 0.0, 0.0, 0.0, 0.0, 0.0, 0.0, 0.0, 0.0, 0.0, 0.0, 0.0, 0.0, 0.0, 0.0, 0.0, 0.0, 0.0, 0.0, 0.0, 0.0, 0.0, 0.0, 0.0, 0.0, 0.0, 0.0, 0.0, 0.0, 0.0, 0.0, 0.0, 0.0, 0.0, 0.0, 0.0, 0.0, 0.0, 0.0, 0.0, 0.0, 0.0, 0.0, 0.0, 0.0, 0.0, 0.0, 0.0, 0.0, 0.0, 0.0, 0.0, 0.0, 0.0, 0.0, 0.0, 0.0, 0.0, 0.0, 0.0, 0.0, 0.0, 0.0, 0.0, 0.0, 0.0, 0.0, 0.0, 0.0, 0.0, 0.0, 0.0, 0.0, 0.0, 0.0, 0.0, 0.0, 0.0, 0.0, 0.0, 0.0, 0.0, 0.0, 0.0, 0.0, 0.0, 0.0, 0.0, 0.0, 0.0, 0.0, 0.0, 0.0, 0.0, 0.0, 0.0, 0.0, 0.0, 0.0, 0.0, 0.0, 0.0, 0.0, 0.0, 0.0, 0.0, 0.0, 0.0, 0.0, 0.0, 0.0, 0.0, 0.0, 0.0, 0.0, 0.0, 0.0, 0.0, 0.0, 0.0, 0.0, 0.0, 0.0, 0.0, 0.0, 0.0, 0.0, 0.0, 0.0, 0.0, 0.0, 0.0, 0.0, 0.0, 0.0, 0.0, 0.0, 0.0, 0.0, 0.0, 0.0, 0.0, 0.0, 0.0, 0.0, 0.0, 0.0, 0.0, 0.0, 0.0, 0.0, 0.0, 0.0, 0.0, 0.0, 0.0, 0.0, 0.0, 0.0, 0.0, 0.0, 0.0, 0.0, 0.0, 0.0, 0.0, 0.0, 0.0, 0.0, 0.0, 0.0, 0.0, 0.0, 0.0, 0.0, 0.0, 0.0, 0.0, 0.0, 0.0, 0.0, 0.0, 0.0, 0.0, 0.0, 0.0, 0.0, 0.0, 0.0, 0.0, 0.0, 0.0, 0.0, 0.0, 0.0, 0.0, 0.0, 0.0, 0.0, 0.0, 0.0, 0.0, 0.0, 0.0, 0.0, 0.0, 0.0, 0.0, 0.0, 0.0, 0.0, 0.0, 0.0, 0.0, 0.0, 0.0, 0.0, 0.0, 0.0, 0.0, 0.0, 0.0, 0.0, 0.0, 0.0, 0.0, 0.0, 0.0, 0.0, 0.0, 0.0, 0.0, 0.0, 0.0, 0.0, 0.0, 0.0, 0.0, 0.0, 0.0, 0.0, 0.0, 0.0, 0.0, 0.0, 0.0, 0.0, 0.0, 0.0, 0.0, 0.0, 0.0, 0.0, 0.0, 0.0, 0.0, 0.0, 0.0, 0.0, 0.0, 0.0, 0.0, 0.0, 0.0, 0.0, 0.0, 0.0, 0.0, 0.0, 0.0, 0.0, 0.0, 0.0, 0.0, 0.0, 0.0, 0.0, 0.0, 0.0, 0.0, 0.0, 0.0, 0.0, 0.0, 0.0, 0.0, 0.0, 0.0, 0.0, 0.0, 0.0, 0.0, 0.0, 0.0, 0.0, 0.0, 0.0, 0.0, 0.0, 0.0, 0.0, 0.0, 1.0, 0.5, 1.0, 1.0, 0.9688, 1.0, 0.9688, 0.5, 0.9688, 0.5, 0.9688, 1.0, 0.9375, 1.0, 0.9375, 0.5, 0.9375, 0.5, 0.9375, 1.0, 0.9062, 1.0, 0.9062, 0.5, 0.9062, 0.5, 0.9062, 1.0, 0.875, 1.0, 0.875, 0.5, 0.875, 0.5, 0.875, 1.0, 0.8438, 1.0, 0.8438, 0.5, 0.8438, 0.5, 0.8438, 1.0, 0.8125, 1.0, 0.8125, 0.5, 0.8125, 0.5, 0.8125, 1.0, 0.7812, 1.0, 0.7812, 0.5, 0.7812, 0.5, 0.7812, 1.0, 0.75, 1.0, 0.75, 0.5, 0.75, 0.5, 0.75, 1.0, 0.7188, 1.0, 0.7188, 0.5, 0.7188, 0.5, 0.7188, 1.0, 0.6875, 1.0, 0.6875, 0.5, 0.6875, 0.5, 0.6875, 1.0, 0.6562, 1.0, 0.6562, 0.5, 0.6562, 0.5, 0.6562, 1.0, 0.625, 1.0, 0.625, 0.5, 0.625, 0.5, 0.625, 1.0, 0.5938, 1.0, 0.5938, 0.5, 0.5938, 0.5, 0.5938, 1.0, 0.5625, 1.0, 0.5625, 0.5, 0.5625, 0.5, 0.5625, 1.0, 0.5312, 1.0, 0.5312, 0.5, 0.5312, 0.5, 0.5312, 1.0, 0.5, 1.0, 0.5, 0.5, 0.5, 0.5, 0.5, 1.0, 0.4688, 1.0, 0.4688, 0.5, 0.4688, 0.5, 0.4688, 1.0, 0.4375, 1.0, 0.4375, 0.5, 0.4375, 0.5, 0.4375, 1.0, 0.4062, 1.0, 0.4062, 0.5, 0.4062, 0.5, 0.4062, 1.0, 0.375, 1.0, 0.375, 0.5, 0.375, 0.5, 0.375, 1.0, 0.3438, 1.0, 0.3438, 0.5, 0.3438, 0.5, 0.3438, 1.0, 0.3125, 1.0, 0.3125, 0.5, 0.3125, 0.5, 0.3125, 1.0, 0.2812, 1.0, 0.2812, 0.5, 0.2812, 0.5, 0.2812, 1.0, 0.25, 1.0, 0.25, 0.5, 0.25, 0.5, 0.25, 1.0, 0.2188, 1.0, 0.2188, 0.5, 0.2188, 0.5, 0.2188, 1.0, 0.1875, 1.0, 0.1875, 0.5, 0.1875, 0.5, 0.1875, 1.0, 0.1562, 1.0, 0.1562, 0.5, 0.1562, 0.5, 0.1562, 1.0, 0.125, 1.0, 0.125, 0.5, 0.125, 0.5, 0.125, 1.0, 0.09375, 1.0, 0.09375, 0.5, 0.09375, 0.5, 0.09375, 1.0, 0.0625, 1.0, 0.0625, 0.5, 0.2968, 0.4854, 0.25, 0.49, 0.2032, 0.4854, 0.1582, 0.4717, 0.1167, 0.4496, 0.08029, 0.4197, 0.05045, 0.3833, 0.02827, 0.3418, 0.01461, 0.2968, 0.01, 0.25, 0.01461, 0.2032, 0.02827, 0.1582, 0.05045, 0.1167, 0.08029, 0.08029, 0.1167, 0.05045, 0.1582, 0.02827, 0.2032, 0.01461, 0.25, 0.01, 0.2968, 0.01461, 0.3418, 0.02827, 0.3833, 0.05045, 0.4197, 0.08029, 0.4496, 0.1167, 0.4717, 0.1582, 0.4854, 0.2032, 0.49, 0.25, 0.4854, 0.2968, 0.4717, 0.3418, 0.4496, 0.3833, 0.4197, 0.4197, 0.3833, 0.4496, 0.3418, 0.4717, 0.0625, 0.5, 0.0625, 1.0, 0.03125, 1.0, 0.03125, 0.5, 0.03125, 0.5, 0.03125, 1.0, 0.0, 1.0, 0.0, 0.5, 0.75, 0.49, 0.7968, 0.4854, 0.8418, 0.4717, 0.8833, 0.4496, 0.9197, 0.4197, 0.9496, 0.3833, 0.9717, 0.3418, 0.9854, 0.2968, 0.99, 0.25, 0.9854, 0.2032, 0.9717, 0.1582, 0.9496, 0.1167, 0.9197, 0.08029, 0.8833, 0.05045, 0.8418, 0.02827, 0.7968, 0.01461, 0.75, 0.01, 0.7032, 0.01461, 0.6582, 0.02827, 0.6167, 0.05045, 0.5803, 0.08029, 0.5504, 0.1167, 0.5283, 0.1582, 0.5146, 0.2032, 0.51, 0.25, 0.5146, 0.2968, 0.5283, 0.3418, 0.5504, 0.3833, 0.5803, 0.4197, 0.6167, 0.4496, 0.6582, 0.4717, 0.7032, 0.4854, 0.0, 0.0, 0.0, 0.0, 0.0, 0.0, 0.0, 0.0, 0.0, 0.0, 0.0, 0.0, 0.0, 0.0, 0.0, 0.0, 0.0, 0.0, 0.0, 0.0, 0.0, 0.0, 0.0, 0.0, 0.0, 0.0, 0.0, 0.0, 0.0, 0.0, 0.0, 0.0, 0.0, 0.0, 0.0, 0.0, 0.0, 0.0, 0.0, 0.0, 0.0, 0.0, 0.0, 0.0, 0.0, 0.0, 0.0, 0.0, 0.0, 0.0, 0.0, 0.0, 0.0, 0.0, 0.0, 0.0, 0.0, 0.0, 0.0, 0.0, 0.0, 0.0, 0.0, 0.0, 0.0, 0.0, 0.0, 0.0, 0.0, 0.0, 0.0, 0.0, 0.0, 0.0, 0.0, 0.0, 0.0, 0.0, 0.0, 0.0, 0.0, 0.0, 0.0, 0.0, 0.0, 0.0, 0.0, 0.0, 0.0, 0.0, 0.0, 0.0, 0.0, 0.0, 0.0, 0.0, 0.0, 0.0, 0.0, 0.0, 0.0, 0.0, 0.0, 0.0, 0.0, 0.0, 0.0, 0.0, 0.0, 0.0, 0.0, 0.0, 0.0, 0.0, 0.0, 0.0, 0.0, 0.0, 0.0, 0.0, 0.0, 0.0, 0.0, 0.0, 0.0, 0.0, 0.0, 0.0, 0.0, 0.0, 0.0, 0.0, 0.0, 0.0, 0.0, 0.0, 0.0, 0.0, 0.0, 0.0, 0.0, 0.0, 0.0, 0.0, 0.0, 0.0, 0.0, 0.0, 0.0, 0.0, 0.0, 0.0, 0.0, 0.0, 0.0, 0.0, 0.0, 0.0, 0.0, 0.0, 0.0, 0.0, 0.0, 0.0, 0.0, 0.0, 0.0, 0.0, 0.0, 0.0, 0.0, 0.0, 0.0, 0.0, 0.0, 0.0, 0.0, 0.0, 0.0, 0.0, 0.0, 0.0, 0.0, 0.0, 0.0, 0.0, 0.0, 0.0, 0.0, 0.0, 0.0, 0.0, 0.0, 0.0, 0.0, 0.0, 0.0, 0.0, 0.0, 0.0, 0.0, 0.0, 0.0, 0.0, 0.0, 0.0, 0.0, 0.0, 0.0, 0.0, 0.0, 0.0, 0.0, 0.0, 0.0, 0.0, 0.0, 0.0, 0.0, 0.0, 0.0, 0.0, 0.0, 0.0, 0.0, 0.0, 0.0, 0.0, 0.0, 0.0, 0.0, 0.0, 0.0, 0.0, 0.0, 0.0, 0.0, 0.0, 0.0, 0.0, 0.0, 0.0, 0.0, 0.0, 0.0, 0.0, 0.0, 0.0, 0.0, 0.0, 0.0, 0.0, 0.0, 0.0, 0.0, 0.0, 0.0, 0.0, 0.0, 0.0, 0.0, 0.0, 0.0, 0.0, 0.0, 0.0, 0.0, 0.0, 0.0, 0.0, 0.0, 0.0, 0.0, 0.0, 0.0, 0.0, 0.0, 0.0, 0.0, 0.0, 0.0, 0.0, 0.0, 0.0, 0.0, 0.0, 0.0, 0.0, 0.0, 0.0, 0.0, 0.0, 0.0, 0.0, 0.0, 0.0, 0.0, 0.0, 0.0, 0.0, 0.0, 0.0, 0.0, 0.0, 0.0, 0.0, 0.0, 0.0, 0.0, 0.0, 0.0, 0.0, 0.0, 0.0, 0.0, 0.0, 0.0, 0.0, 0.0, 0.0, 0.625, 1.0, 0.625, 0.25, 0.625, 0.5, 0.625, 0.75, 0.625, 0.5, 0.625, 0.25, 0.625, 0.25, 0.625, 0.5, 0.625, 1.0, 0.625, 0.75, 0.625, 0.75, 0.625, 1.0, 0.625, 0.5, 0.625, 0.25, 0.625, 0.25, 0.625, 0.5, 0.625, 0.75, 0.625, 0.5, 0.625, 0.5, 0.625, 0.75, 0.625, 0.25, 0.625, 1.0, 0.625, 1.0, 0.625, 0.25, 0.625, 0.75, 0.625, 0.5, 0.625, 0.5, 0.625, 0.75, 0.625, 0.75, 0.625, 0.5, 0.625, 0.5, 0.625, 0.75, 0.625, 0.25, 0.625, 1.0, 0.625, 1.0, 0.625, 0.25, 0.625, 1.0, 0.625, 0.75, 0.625, 0.75, 0.625, 1.0, 0.625, 1.0, 0.625, 0.75, 0.625, 0.75, 0.625, 1.0, 0.625, 0.25, 0.625, 1.0, 0.625, 1.0, 0.625, 0.25, 0.625, 1.0, 0.625, 0.75, 0.625, 0.75, 0.625, 1.0, 0.625, 0.5, 0.625, 0.25, 0.625, 0.25, 0.625, 0.5, 0.625, 0.75, 0.625, 0.5, 0.625, 0.5, 0.625, 0.75, 0.625, 0.5, 0.625, 0.25, 0.625, 0.25, 0.625, 0.5, 0.625, 0.75, 0.625, 0.5, 0.625, 0.5, 0.625, 0.75, 0.625, 0.25, 0.625, 1.0, 0.625, 1.0, 0.625, 0.25, 0.625, 1.0, 0.625, 0.75, 0.625, 0.5, 0.625, 0.25, 0.625, 0.25, 0.625, 1.0, 0.625, 1.0, 0.625, 0.25, 0.625, 1.0, 0.625, 0.75, 0.625, 0.75, 0.625, 1.0, 0.625, 0.5, 0.625, 0.25, 0.625, 0.25, 0.625, 0.5])
me_circle.update()

# ---- objects
ob_tier_2 = bpy.data.objects.new('tier 2', me_plane)
ob_tier3 = bpy.data.objects.new('tier3', me_plane_001)
ob_tier1 = bpy.data.objects.new('tier1', me_circle)

# ---- transforms, parenting, visibility, modifiers, constraints
ob_tier_2.location = (35.76, 3.137, 3.148)
ob_tier3.location = (22.55, 3.933, 2.147)
ob_tier3.scale = (0.4, 0.4, 0.4)
ob_tier1.location = (10.36, 3.528, 1.496)
ob_tier1.scale = (4.2, 4.2, 4.2)

# ---- collection membership
col_collection.objects.link(ob_tier_2)
col_collection.objects.link(ob_tier3)
col_collection.objects.link(ob_tier1)

# ---- scene / render settings (as saved in the file)
scene.frame_start = 1; scene.frame_end = 250; scene.frame_set(1)
scene.render.engine = 'BLENDER_EEVEE_NEXT'
scene.cycles.sampling_pattern = 'TABULATED_SOBOL'
scene.view_settings.view_transform = 'Filmic'
bpy.context.view_layer.update()

# ---- added for rendering (the .blend has no active camera and no usable light): camera, sun
cam_auto = bpy.data.cameras.new('AutoCamera')
cam_auto.lens = 50.0
cam_auto.sensor_width = 36.0
cam_auto.clip_end = 1000.0
ob_auto_camera = bpy.data.objects.new('AutoCamera', cam_auto)
scene.collection.objects.link(ob_auto_camera)
ob_auto_camera.location = (55.4164, -35.4785, 28.0333)
ob_auto_camera.rotation_euler = (1.09748, -7.21219e-08, 0.694738)
scene.camera = ob_auto_camera
light_auto_sun = bpy.data.lights.new('AutoSun', 'SUN')
light_auto_sun.energy = 3.0
light_auto_sun.angle = 0.0523599
ob_auto_sun = bpy.data.objects.new('AutoSun', light_auto_sun)
scene.collection.objects.link(ob_auto_sun)
ob_auto_sun.rotation_euler = (0.872665, 0.174533, 0.523599)
bpy.context.view_layer.update()
